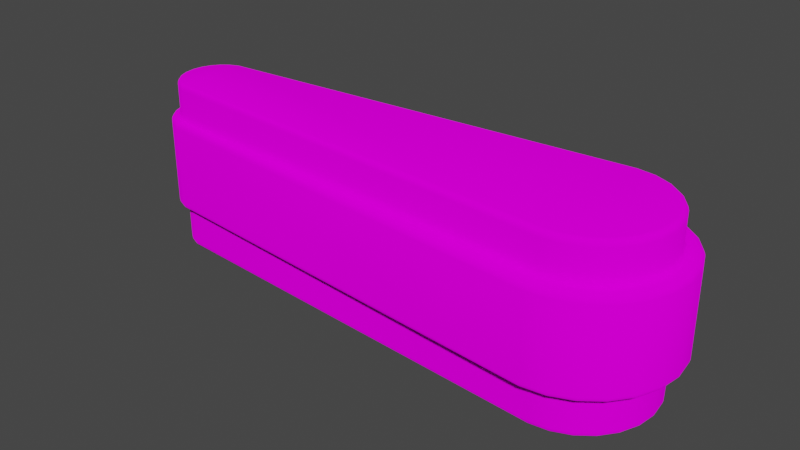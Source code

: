 # Source: RightFlipper.blend  (saved by Blender 2.82.7; exported with 4.5.12 LTS)
import bpy
from mathutils import Matrix  # noqa: F401  (used for matrix-valued properties, if any)

bpy.ops.wm.read_factory_settings(use_empty=True)
scene = bpy.context.scene
scene.name = 'Scene'

# ---- collections
col_collection = bpy.data.collections.new('Collection'); scene.collection.children.link(col_collection)

# ---- images (referenced by path relative to the original .blend; pixels are not part of the script)
import os
ASSET_DIR = os.environ.get("B2B_ASSET_DIR", "")  # directory of the original .blend (textures are referenced by path, not embedded)
HERE = os.path.dirname(os.path.abspath(__file__))  # packed textures are extracted next to this script under _unpacked/

def load_image(name, relpath, width, height, colorspace="sRGB"):
    """Load a texture the original file referenced (path relative to the .blend, or extracted next to this script)."""
    p = next((c for c in (os.path.join(HERE, relpath), os.path.join(ASSET_DIR, relpath)) if relpath and os.path.exists(c)), "")
    if p:
        img = bpy.data.images.load(p, check_existing=True)
        img.name = name
    else:  # same state as the original file: an image datablock whose file is absent (Cycles renders it pink)
        img = bpy.data.images.new(name, width, height)
        img.source = "FILE"
        img.filepath = "//" + (relpath or name)
    img.colorspace_settings.name = colorspace
    return img
img_starwarspinball_png = load_image('StarWarsPinball.png', 'StarWarsPinball.png', 1024, 1024, 'sRGB')

# ---- materials (node trees are filled in below, after node groups)
mat_material_001 = bpy.data.materials.new('Material.001')
mat_material_001.use_transparent_shadow = False

# ---- material node trees
mat_material_001.use_nodes = True; mat_material_001.node_tree.nodes.clear()
_N = mat_material_001.node_tree.nodes; _L = mat_material_001.node_tree.links
n0 = _N.new('ShaderNodeOutputMaterial'); n0.name = 'Material Output'; n0.location = (300, 300)
n1 = _N.new('ShaderNodeBsdfDiffuse'); n1.name = 'Diffuse BSDF'; n1.location = (115, 298)
n1.inputs[1].default_value = 0.5
n2 = _N.new('ShaderNodeTexImage'); n2.name = 'Image Texture'; n2.location = (-176, 328)
n2.image = img_starwarspinball_png
n3 = _N.new('ShaderNodeTexCoord'); n3.name = 'Texture Coordinate'; n3.location = (-395, 329)
_L.new(n1.outputs[0], n0.inputs[0])
_L.new(n2.outputs[0], n1.inputs[0])
_L.new(n3.outputs[2], n2.inputs[0])
n0.is_active_output = True

# ---- world
world_world = bpy.data.worlds.new('World'); scene.world = world_world
world_world.use_nodes = True; world_world.node_tree.nodes.clear()
_N = world_world.node_tree.nodes; _L = world_world.node_tree.links
n0 = _N.new('ShaderNodeOutputWorld'); n0.name = 'World Output'; n0.location = (300, 300)
n1 = _N.new('ShaderNodeBackground'); n1.name = 'Background'; n1.location = (10, 300)
n1.inputs[0].default_value = (0.05088, 0.05088, 0.05088, 1.0)
_L.new(n1.outputs[0], n0.inputs[0])
n0.is_active_output = True
world_world.color = (0.05088, 0.05088, 0.05088)
world_world.use_sun_shadow = False
world_world.sun_shadow_jitter_overblur = 0.0

# ---- meshes
me_cylinder_004 = bpy.data.meshes.new('Cylinder.004')
me_cylinder_004.from_pydata([(3.71e-09, 0.1308, -0.07113), (0.0, 0.1423, -0.05975), (1.855e-09, 0.1365, -0.06961), (4.968e-10, 0.1407, -0.06544), (0.0, 0.1423, 0.004219), (-1.095e-08, 0.1537, 0.0156), (-1.474e-09, 0.1438, 0.009909), (-5.482e-09, 0.148, 0.01407), (0.03385, 0.1263, -0.07113), (0.03682, 0.1374, -0.05975), (0.03533, 0.1319, -0.06961), (0.03642, 0.1359, -0.06544), (0.03979, 0.1485, 0.0156), (0.03682, 0.1374, 0.004219), (0.03831, 0.143, 0.01407), (0.03722, 0.1389, 0.009909), (0.06539, 0.1133, -0.07113), (0.07113, 0.1232, -0.05975), (0.06826, 0.1182, -0.06961), (0.07036, 0.1219, -0.06544), (0.07687, 0.1331, 0.0156), (0.07113, 0.1232, 0.004219), (0.074, 0.1282, 0.01407), (0.0719, 0.1245, 0.009909), (0.09248, 0.09248, -0.07113), (0.1006, 0.1006, -0.05975), (0.09654, 0.09654, -0.06961), (0.09951, 0.09951, -0.06544), (0.1087, 0.1087, 0.0156), (0.1006, 0.1006, 0.004219), (0.1047, 0.1047, 0.01407), (0.1017, 0.1017, 0.009909), (0.1133, 0.06539, -0.07113), (0.1232, 0.07113, -0.05975), (0.1182, 0.06826, -0.06961), (0.1219, 0.07036, -0.06544), (0.1331, 0.07687, 0.0156), (0.1232, 0.07113, 0.004219), (0.1282, 0.074, 0.01407), (0.1245, 0.0719, 0.009909), (0.1263, 0.03385, -0.07113), (0.1374, 0.03682, -0.05975), (0.1319, 0.03533, -0.06961), (0.1359, 0.03642, -0.06544), (0.1485, 0.03979, 0.0156), (0.1374, 0.03682, 0.004219), (0.143, 0.03831, 0.01407), (0.1389, 0.03722, 0.009909), (0.1308, 8.479e-09, -0.07113), (0.1423, 1.074e-08, -0.05975), (0.1365, 9.606e-09, -0.06961), (0.1407, 1.043e-08, -0.06544), (0.1537, -3.218e-08, 0.0156), (0.1423, 1.074e-08, 0.004219), (0.148, -1.072e-08, 0.01407), (0.1438, 4.993e-09, 0.009909), (0.1263, -0.03385, -0.07113), (0.1374, -0.03682, -0.05975), (0.1319, -0.03533, -0.06961), (0.1359, -0.03642, -0.06544), (0.1485, -0.03979, 0.0156), (0.1374, -0.03682, 0.004219), (0.143, -0.03831, 0.01407), (0.1389, -0.03722, 0.009909), (0.1133, -0.06539, -0.07113), (0.1232, -0.07113, -0.05975), (0.1182, -0.06826, -0.06961), (0.1219, -0.07036, -0.06544), (0.1331, -0.07687, 0.0156), (0.1232, -0.07113, 0.004219), (0.1282, -0.074, 0.01407), (0.1245, -0.0719, 0.009909), (0.09248, -0.09248, -0.07113), (0.1006, -0.1006, -0.05975), (0.09654, -0.09654, -0.06961), (0.09951, -0.09951, -0.06544), (0.1087, -0.1087, 0.0156), (0.1006, -0.1006, 0.004219), (0.1047, -0.1047, 0.01407), (0.1017, -0.1017, 0.009909), (0.06539, -0.1133, -0.07113), (0.07113, -0.1232, -0.05975), (0.06826, -0.1182, -0.06961), (0.07036, -0.1219, -0.06544), (0.07687, -0.1331, 0.0156), (0.07113, -0.1232, 0.004219), (0.074, -0.1282, 0.01407), (0.0719, -0.1245, 0.009909), (0.03385, -0.1263, -0.07113), (0.03682, -0.1374, -0.05975), (0.03533, -0.1319, -0.06961), (0.03642, -0.1359, -0.06544), (0.03979, -0.1485, 0.0156), (0.03682, -0.1374, 0.004219), (0.03831, -0.143, 0.01407), (0.03722, -0.1389, 0.009909), (4.756e-08, -0.1308, -0.07113), (5.54e-08, -0.1423, -0.05975), (5.146e-08, -0.1365, -0.06961), (5.434e-08, -0.1407, -0.06544), (4.892e-08, -0.1537, 0.0156), (5.54e-08, -0.1423, 0.004219), (5.215e-08, -0.148, 0.01407), (5.452e-08, -0.1438, 0.009909), (-0.8421, -0.06916, -0.07113), (-0.8438, -0.07523, -0.05975), (-0.843, -0.0722, -0.06961), (-0.8436, -0.07442, -0.06544), (-0.8454, -0.0813, 0.0156), (-0.8438, -0.07523, 0.004219), (-0.8446, -0.07827, 0.01407), (-0.844, -0.07605, 0.009909), (-0.8594, -0.06201, -0.07113), (-0.8626, -0.06745, -0.05975), (-0.861, -0.06473, -0.06961), (-0.8621, -0.06672, -0.06544), (-0.8657, -0.0729, 0.0156), (-0.8626, -0.06745, 0.004219), (-0.8641, -0.07017, 0.01407), (-0.863, -0.06818, 0.009909), (-0.8742, -0.05063, -0.07113), (-0.8787, -0.05508, -0.05975), (-0.8765, -0.05285, -0.06961), (-0.8781, -0.05448, -0.06544), (-0.8831, -0.05952, 0.0156), (-0.8787, -0.05508, 0.004219), (-0.8809, -0.0573, 0.01407), (-0.8793, -0.05567, 0.009909), (-0.8856, -0.0358, -0.07113), (-0.8911, -0.03894, -0.05975), (-0.8883, -0.03737, -0.06961), (-0.8903, -0.03852, -0.06544), (-0.8965, -0.04209, 0.0156), (-0.8911, -0.03894, 0.004219), (-0.8938, -0.04052, 0.01407), (-0.8918, -0.03936, 0.009909), (-0.8928, -0.01853, -0.07113), (-0.8988, -0.02016, -0.05975), (-0.8958, -0.01935, -0.06961), (-0.898, -0.01994, -0.06544), (-0.9049, -0.02179, 0.0156), (-0.8988, -0.02016, 0.004219), (-0.9019, -0.02097, 0.01407), (-0.8997, -0.02038, 0.009909), (-0.8952, 2.152e-07, -0.07113), (-0.9015, 2.094e-07, -0.05975), (-0.8984, 2.123e-07, -0.06961), (-0.9007, 2.101e-07, -0.06544), (-0.9078, 1.825e-07, 0.0156), (-0.9015, 2.094e-07, 0.004219), (-0.9046, 1.959e-07, 0.01407), (-0.9023, 2.057e-07, 0.009909), (-0.8928, 0.01853, -0.07113), (-0.8988, 0.02016, -0.05975), (-0.8958, 0.01935, -0.06961), (-0.898, 0.01994, -0.06544), (-0.9049, 0.02179, 0.0156), (-0.8988, 0.02016, 0.004219), (-0.9019, 0.02097, 0.01407), (-0.8997, 0.02038, 0.009909), (-0.8856, 0.0358, -0.07113), (-0.8911, 0.03894, -0.05975), (-0.8883, 0.03737, -0.06961), (-0.8903, 0.03852, -0.06544), (-0.8965, 0.04209, 0.0156), (-0.8911, 0.03894, 0.004219), (-0.8938, 0.04052, 0.01407), (-0.8918, 0.03937, 0.009909), (-0.8742, 0.05063, -0.07113), (-0.8787, 0.05508, -0.05975), (-0.8765, 0.05285, -0.06961), (-0.8781, 0.05448, -0.06544), (-0.8831, 0.05952, 0.0156), (-0.8787, 0.05508, 0.004219), (-0.8809, 0.0573, 0.01407), (-0.8793, 0.05567, 0.009909), (-0.8594, 0.06201, -0.07113), (-0.8626, 0.06745, -0.05975), (-0.861, 0.06473, -0.06961), (-0.8621, 0.06672, -0.06544), (-0.8657, 0.0729, 0.0156), (-0.8626, 0.06745, 0.004219), (-0.8641, 0.07017, 0.01407), (-0.863, 0.06818, 0.009909), (-0.8421, 0.06916, -0.07113), (-0.8438, 0.07523, -0.05975), (-0.843, 0.0722, -0.06961), (-0.8436, 0.07442, -0.06544), (-0.8454, 0.08131, 0.0156), (-0.8438, 0.07523, 0.004219), (-0.8446, 0.07827, 0.01407), (-0.844, 0.07605, 0.009909), (0.03682, 0.1374, 0.2075), (0.03979, 0.1485, 0.1962), (0.03722, 0.1389, 0.2018), (0.03831, 0.143, 0.1977), (-1.289e-08, 0.1537, 0.1962), (-1.199e-09, 0.1423, 0.2075), (-7.254e-09, 0.148, 0.1977), (-2.981e-09, 0.1438, 0.2018), (0.07113, 0.1232, 0.2075), (0.07687, 0.1331, 0.1962), (0.0719, 0.1245, 0.2018), (0.074, 0.1282, 0.1977), (0.1006, 0.1006, 0.2075), (0.1087, 0.1087, 0.1962), (0.1017, 0.1017, 0.2018), (0.1047, 0.1047, 0.1977), (0.1232, 0.07113, 0.2075), (0.1331, 0.07687, 0.1962), (0.1245, 0.0719, 0.2018), (0.1282, 0.074, 0.1977), (0.1374, 0.03682, 0.2075), (0.1485, 0.03979, 0.1962), (0.1389, 0.03722, 0.2018), (0.143, 0.03831, 0.1977), (0.1423, 1.074e-08, 0.2075), (0.1537, -3.218e-08, 0.1962), (0.1438, 4.993e-09, 0.2018), (0.148, -1.072e-08, 0.1977), (0.1374, -0.03682, 0.2075), (0.1485, -0.03979, 0.1962), (0.1389, -0.03722, 0.2018), (0.143, -0.03831, 0.1977), (0.1232, -0.07113, 0.2075), (0.1331, -0.07687, 0.1962), (0.1245, -0.0719, 0.2018), (0.1282, -0.074, 0.1977), (0.1006, -0.1006, 0.2075), (0.1087, -0.1087, 0.1962), (0.1017, -0.1017, 0.2018), (0.1047, -0.1047, 0.1977), (0.07113, -0.1232, 0.2075), (0.07687, -0.1331, 0.1962), (0.0719, -0.1245, 0.2018), (0.074, -0.1282, 0.1977), (0.03682, -0.1374, 0.2075), (0.03979, -0.1485, 0.1962), (0.03722, -0.1389, 0.2018), (0.03831, -0.143, 0.1977), (5.42e-08, -0.1423, 0.2075), (4.698e-08, -0.1537, 0.1962), (5.301e-08, -0.1438, 0.2018), (5.038e-08, -0.148, 0.1977), (-0.8438, -0.07523, 0.2075), (-0.8454, -0.0813, 0.1962), (-0.844, -0.07605, 0.2018), (-0.8446, -0.07827, 0.1977), (-0.8626, -0.06745, 0.2075), (-0.8657, -0.0729, 0.1962), (-0.863, -0.06818, 0.2018), (-0.8641, -0.07017, 0.1977), (-0.8787, -0.05508, 0.2075), (-0.8831, -0.05952, 0.1962), (-0.8793, -0.05567, 0.2018), (-0.8809, -0.0573, 0.1977), (-0.8911, -0.03894, 0.2075), (-0.8965, -0.04209, 0.1962), (-0.8918, -0.03936, 0.2018), (-0.8938, -0.04052, 0.1977), (-0.8988, -0.02016, 0.2075), (-0.9049, -0.02179, 0.1962), (-0.8997, -0.02038, 0.2018), (-0.9019, -0.02097, 0.1977), (-0.9015, 2.094e-07, 0.2075), (-0.9078, 1.825e-07, 0.1962), (-0.9023, 2.057e-07, 0.2018), (-0.9046, 1.959e-07, 0.1977), (-0.8988, 0.02016, 0.2075), (-0.9049, 0.02179, 0.1962), (-0.8997, 0.02038, 0.2018), (-0.9019, 0.02097, 0.1977), (-0.8911, 0.03894, 0.2075), (-0.8965, 0.04209, 0.1962), (-0.8918, 0.03937, 0.2018), (-0.8938, 0.04052, 0.1977), (-0.8787, 0.05508, 0.2075), (-0.8831, 0.05952, 0.1962), (-0.8793, 0.05567, 0.2018), (-0.8809, 0.0573, 0.1977), (-0.8626, 0.06745, 0.2075), (-0.8657, 0.0729, 0.1962), (-0.863, 0.06818, 0.2018), (-0.8641, 0.07017, 0.1977), (-0.8438, 0.07523, 0.2075), (-0.8454, 0.08131, 0.1962), (-0.844, 0.07605, 0.2018), (-0.8446, 0.07827, 0.1977), (0.03385, 0.1263, 0.2692), (0.03682, 0.1374, 0.2578), (0.03533, 0.1319, 0.2677), (0.03642, 0.1359, 0.2635), (1.454e-09, 0.1423, 0.2578), (6.227e-09, 0.1308, 0.2692), (2.319e-09, 0.1407, 0.2635), (4.058e-09, 0.1365, 0.2677), (0.06539, 0.1133, 0.2692), (0.07113, 0.1232, 0.2578), (0.06826, 0.1182, 0.2677), (0.07036, 0.1219, 0.2635), (0.09248, 0.09248, 0.2692), (0.1006, 0.1006, 0.2578), (0.09654, 0.09654, 0.2677), (0.09951, 0.09951, 0.2635), (0.1133, 0.06539, 0.2692), (0.1232, 0.07113, 0.2578), (0.1182, 0.06826, 0.2677), (0.1219, 0.07036, 0.2635), (0.1263, 0.03385, 0.2692), (0.1374, 0.03682, 0.2578), (0.1319, 0.03533, 0.2677), (0.1359, 0.03642, 0.2635), (0.1308, 7.817e-09, 0.2692), (0.1423, 1.074e-08, 0.2578), (0.1365, 9.291e-09, 0.2677), (0.1407, 1.036e-08, 0.2635), (0.1263, -0.03385, 0.2692), (0.1374, -0.03682, 0.2578), (0.1319, -0.03533, 0.2677), (0.1359, -0.03642, 0.2635), (0.1133, -0.06539, 0.2692), (0.1232, -0.07113, 0.2578), (0.1182, -0.06826, 0.2677), (0.1219, -0.07036, 0.2635), (0.09248, -0.09248, 0.2692), (0.1006, -0.1006, 0.2578), (0.09654, -0.09654, 0.2677), (0.09951, -0.09951, 0.2635), (0.06539, -0.1133, 0.2692), (0.07113, -0.1232, 0.2578), (0.06826, -0.1182, 0.2677), (0.07036, -0.1219, 0.2635), (0.03385, -0.1263, 0.2692), (0.03682, -0.1374, 0.2578), (0.03533, -0.1319, 0.2677), (0.03642, -0.1359, 0.2635), (4.955e-08, -0.1308, 0.2692), (5.685e-08, -0.1423, 0.2578), (5.343e-08, -0.1365, 0.2677), (5.611e-08, -0.1407, 0.2635), (-0.8421, -0.06916, 0.2692), (-0.8438, -0.07523, 0.2578), (-0.843, -0.0722, 0.2677), (-0.8436, -0.07442, 0.2635), (-0.8594, -0.06201, 0.2692), (-0.8626, -0.06745, 0.2578), (-0.861, -0.06473, 0.2677), (-0.8621, -0.06672, 0.2635), (-0.8742, -0.05063, 0.2692), (-0.8787, -0.05508, 0.2578), (-0.8765, -0.05285, 0.2677), (-0.8781, -0.05448, 0.2635), (-0.8856, -0.0358, 0.2692), (-0.8911, -0.03894, 0.2578), (-0.8883, -0.03737, 0.2677), (-0.8903, -0.03852, 0.2635), (-0.8928, -0.01853, 0.2692), (-0.8988, -0.02016, 0.2578), (-0.8958, -0.01935, 0.2677), (-0.898, -0.01994, 0.2635), (-0.8952, 2.151e-07, 0.2692), (-0.9015, 2.094e-07, 0.2578), (-0.8984, 2.122e-07, 0.2677), (-0.9007, 2.101e-07, 0.2635), (-0.8928, 0.01853, 0.2692), (-0.8988, 0.02016, 0.2578), (-0.8958, 0.01935, 0.2677), (-0.898, 0.01994, 0.2635), (-0.8856, 0.0358, 0.2692), (-0.8911, 0.03894, 0.2578), (-0.8883, 0.03737, 0.2677), (-0.8903, 0.03852, 0.2635), (-0.8742, 0.05063, 0.2692), (-0.8787, 0.05508, 0.2578), (-0.8765, 0.05285, 0.2677), (-0.8781, 0.05448, 0.2635), (-0.8594, 0.06201, 0.2692), (-0.8626, 0.06745, 0.2578), (-0.861, 0.06473, 0.2677), (-0.8621, 0.06672, 0.2635), (-0.8421, 0.06916, 0.2692), (-0.8438, 0.07523, 0.2578), (-0.843, 0.0722, 0.2677), (-0.8436, 0.07442, 0.2635), (0.04517, 0.1686, 0.02698), (0.0422, 0.1575, 0.0156), (0.04477, 0.1671, 0.02129), (0.04368, 0.163, 0.01712), (-1.982e-08, 0.163, 0.0156), (-3.09e-08, 0.1745, 0.02698), (-2.53e-08, 0.1688, 0.01712), (-2.936e-08, 0.173, 0.02129), (0.08726, 0.1511, 0.02698), (0.08152, 0.1412, 0.0156), (0.08649, 0.1498, 0.02129), (0.08439, 0.1462, 0.01712), (0.1234, 0.1234, 0.02698), (0.1153, 0.1153, 0.0156), (0.1223, 0.1223, 0.02129), (0.1193, 0.1193, 0.01712), (0.1511, 0.08726, 0.02698), (0.1412, 0.08152, 0.0156), (0.1498, 0.08649, 0.02129), (0.1462, 0.08439, 0.01712), (0.1686, 0.04517, 0.02698), (0.1575, 0.0422, 0.0156), (0.1671, 0.04477, 0.02129), (0.163, 0.04368, 0.01712), (0.1745, -1.099e-07, 0.02698), (0.163, -6.695e-08, 0.0156), (0.173, -1.041e-07, 0.02129), (0.1688, -8.841e-08, 0.01712), (0.1686, -0.04517, 0.02698), (0.1575, -0.0422, 0.0156), (0.1671, -0.04477, 0.02129), (0.163, -0.04368, 0.01712), (0.1511, -0.08726, 0.02698), (0.1412, -0.08152, 0.0156), (0.1498, -0.08649, 0.02129), (0.1462, -0.08439, 0.01712), (0.1234, -0.1234, 0.02698), (0.1153, -0.1153, 0.0156), (0.1223, -0.1223, 0.02129), (0.1193, -0.1193, 0.01712), (0.08726, -0.1511, 0.02698), (0.08152, -0.1412, 0.0156), (0.08649, -0.1498, 0.02129), (0.08439, -0.1462, 0.01712), (0.04517, -0.1686, 0.02698), (0.0422, -0.1575, 0.0156), (0.04477, -0.1671, 0.02129), (0.04368, -0.163, 0.01712), (3.706e-08, -0.1745, 0.02698), (4.367e-08, -0.163, 0.0156), (3.801e-08, -0.173, 0.02129), (4.043e-08, -0.1688, 0.01712), (-0.8483, -0.09229, 0.02698), (-0.8467, -0.08622, 0.0156), (-0.8481, -0.09148, 0.02129), (-0.8475, -0.08926, 0.01712), (-0.8714, -0.08275, 0.02698), (-0.8682, -0.07731, 0.0156), (-0.871, -0.08202, 0.02129), (-0.8698, -0.08003, 0.01712), (-0.8912, -0.06756, 0.02698), (-0.8867, -0.06312, 0.0156), (-0.8906, -0.06697, 0.02129), (-0.889, -0.06534, 0.01712), (-0.9064, -0.04777, 0.02698), (-0.9009, -0.04463, 0.0156), (-0.9056, -0.04735, 0.02129), (-0.9036, -0.0462, 0.01712), (-0.9159, -0.02473, 0.02698), (-0.9098, -0.0231, 0.0156), (-0.9151, -0.02451, 0.02129), (-0.9129, -0.02392, 0.01712), (-0.9192, 1.338e-07, 0.02698), (-0.9129, 1.607e-07, 0.0156), (-0.9183, 1.374e-07, 0.02129), (-0.916, 1.472e-07, 0.01712), (-0.9159, 0.02473, 0.02698), (-0.9098, 0.0231, 0.0156), (-0.9151, 0.02451, 0.02129), (-0.9129, 0.02392, 0.01712), (-0.9064, 0.04777, 0.02698), (-0.9009, 0.04463, 0.0156), (-0.9056, 0.04735, 0.02129), (-0.9036, 0.0462, 0.01712), (-0.8912, 0.06756, 0.02698), (-0.8867, 0.06312, 0.0156), (-0.8906, 0.06697, 0.02129), (-0.889, 0.06534, 0.01712), (-0.8714, 0.08275, 0.02698), (-0.8682, 0.07731, 0.0156), (-0.871, 0.08202, 0.02129), (-0.8698, 0.08003, 0.01712), (-0.8483, 0.09229, 0.02698), (-0.8467, 0.08622, 0.0156), (-0.8481, 0.09148, 0.02129), (-0.8475, 0.08926, 0.01712), (0.0422, 0.1575, 0.1962), (0.04517, 0.1686, 0.1848), (0.04368, 0.163, 0.1946), (0.04477, 0.1671, 0.1905), (-3.283e-08, 0.1745, 0.1848), (-2.188e-08, 0.163, 0.1962), (-3.141e-08, 0.173, 0.1905), (-2.74e-08, 0.1688, 0.1946), (0.08152, 0.1412, 0.1962), (0.08726, 0.1511, 0.1848), (0.08439, 0.1462, 0.1946), (0.08649, 0.1498, 0.1905), (0.1153, 0.1153, 0.1962), (0.1234, 0.1234, 0.1848), (0.1193, 0.1193, 0.1946), (0.1223, 0.1223, 0.1905), (0.1412, 0.08152, 0.1962), (0.1511, 0.08726, 0.1848), (0.1462, 0.08439, 0.1946), (0.1498, 0.08649, 0.1905), (0.1575, 0.0422, 0.1962), (0.1686, 0.04517, 0.1848), (0.163, 0.04368, 0.1946), (0.1671, 0.04477, 0.1905), (0.163, -6.695e-08, 0.1962), (0.1745, -1.099e-07, 0.1848), (0.1688, -8.841e-08, 0.1946), (0.173, -1.041e-07, 0.1905), (0.1575, -0.0422, 0.1962), (0.1686, -0.04517, 0.1848), (0.163, -0.04368, 0.1946), (0.1671, -0.04477, 0.1905), (0.1412, -0.08152, 0.1962), (0.1511, -0.08726, 0.1848), (0.1462, -0.08439, 0.1946), (0.1498, -0.08649, 0.1905), (0.1153, -0.1153, 0.1962), (0.1234, -0.1234, 0.1848), (0.1193, -0.1193, 0.1946), (0.1223, -0.1223, 0.1905), (0.08152, -0.1412, 0.1962), (0.08726, -0.1511, 0.1848), (0.08439, -0.1462, 0.1946), (0.08649, -0.1498, 0.1905), (0.0422, -0.1575, 0.1962), (0.04517, -0.1686, 0.1848), (0.04368, -0.163, 0.1946), (0.04477, -0.1671, 0.1905), (4.161e-08, -0.163, 0.1962), (3.513e-08, -0.1745, 0.1848), (3.832e-08, -0.1688, 0.1946), (3.595e-08, -0.173, 0.1905), (-0.8467, -0.08622, 0.1962), (-0.8483, -0.09229, 0.1848), (-0.8475, -0.08926, 0.1946), (-0.8481, -0.09148, 0.1905), (-0.8682, -0.07731, 0.1962), (-0.8714, -0.08275, 0.1848), (-0.8698, -0.08003, 0.1946), (-0.871, -0.08202, 0.1905), (-0.8867, -0.06312, 0.1962), (-0.8912, -0.06756, 0.1848), (-0.889, -0.06534, 0.1946), (-0.8906, -0.06697, 0.1905), (-0.9009, -0.04463, 0.1962), (-0.9064, -0.04777, 0.1848), (-0.9036, -0.0462, 0.1946), (-0.9056, -0.04735, 0.1905), (-0.9098, -0.0231, 0.1962), (-0.9159, -0.02473, 0.1848), (-0.9129, -0.02392, 0.1946), (-0.9151, -0.02451, 0.1905), (-0.9129, 1.607e-07, 0.1962), (-0.9192, 1.338e-07, 0.1848), (-0.916, 1.472e-07, 0.1946), (-0.9183, 1.374e-07, 0.1905), (-0.9098, 0.0231, 0.1962), (-0.9159, 0.02473, 0.1848), (-0.9129, 0.02392, 0.1946), (-0.9151, 0.02451, 0.1905), (-0.9009, 0.04463, 0.1962), (-0.9064, 0.04777, 0.1848), (-0.9036, 0.0462, 0.1946), (-0.9056, 0.04735, 0.1905), (-0.8867, 0.06312, 0.1962), (-0.8912, 0.06756, 0.1848), (-0.889, 0.06534, 0.1946), (-0.8906, 0.06697, 0.1905), (-0.8682, 0.07731, 0.1962), (-0.8714, 0.08275, 0.1848), (-0.8698, 0.08003, 0.1946), (-0.871, 0.08202, 0.1905), (-0.8467, 0.08622, 0.1962), (-0.8483, 0.09229, 0.1848), (-0.8475, 0.08926, 0.1946), (-0.8481, 0.09148, 0.1905)], [], [(189, 1, 185), (12, 393, 20), (28, 393, 397), (36, 397, 401), (44, 401, 405), (52, 405, 409), (60, 409, 413), (68, 413, 417), (76, 417, 421), (84, 421, 425), (92, 425, 429), (100, 429, 433), (108, 433, 437), (116, 437, 441), (124, 441, 445), (124, 449, 132), (132, 453, 140), (140, 457, 148), (148, 461, 156), (156, 465, 164), (164, 469, 172), (172, 473, 180), (85, 89, 81), (180, 477, 188), (5, 385, 12), (4, 9, 1), (212, 313, 216), (241, 524, 237), (205, 488, 201), (188, 388, 5), (193, 485, 196), (117, 121, 113), (45, 49, 41), (232, 333, 236), (328, 312, 296), (228, 329, 232), (149, 153, 145), (77, 81, 73), (280, 381, 284), (224, 325, 228), (276, 377, 280), (181, 185, 177), (109, 113, 105), (37, 41, 33), (220, 321, 224), (272, 373, 276), (216, 317, 220), (141, 145, 137), (69, 73, 65), (268, 369, 272), (389, 481, 384), (269, 560, 556), (249, 532, 245), (217, 500, 213), (273, 564, 560), (253, 536, 249), (221, 504, 217), (277, 568, 564), (253, 544, 540), (225, 508, 221), (281, 572, 568), (201, 480, 193), (257, 548, 544), (229, 512, 225), (285, 485, 572), (284, 292, 197), (261, 552, 548), (233, 516, 229), (209, 492, 205), (264, 365, 268), (237, 520, 233), (213, 496, 209), (265, 556, 552), (245, 528, 241), (408, 509, 412), (428, 529, 432), (448, 549, 452), (468, 569, 472), (400, 501, 404), (420, 521, 424), (440, 541, 444), (460, 561, 464), (392, 493, 396), (476, 484, 389), (412, 513, 416), (432, 533, 436), (452, 553, 456), (472, 573, 476), (404, 505, 408), (424, 525, 428), (444, 545, 448), (464, 565, 468), (396, 497, 400), (416, 517, 420), (384, 489, 392), (436, 537, 440), (456, 557, 460), (157, 161, 153), (236, 337, 240), (240, 341, 244), (53, 57, 49), (125, 129, 121), (13, 17, 9), (244, 345, 248), (197, 289, 192), (21, 25, 17), (93, 97, 89), (165, 169, 161), (248, 349, 252), (192, 297, 200), (252, 353, 256), (61, 65, 57), (133, 137, 129), (200, 301, 204), (256, 357, 260), (204, 305, 208), (29, 33, 25), (101, 105, 97), (173, 177, 169), (260, 361, 264), (208, 309, 212), (9, 3, 1), (11, 2, 3), (10, 0, 2), (4, 15, 13), (6, 14, 15), (14, 5, 12), (9, 19, 11), (19, 10, 11), (18, 8, 10), (13, 23, 21), (23, 14, 22), (14, 20, 22), (25, 19, 17), (19, 26, 18), (26, 16, 18), (29, 23, 31), (31, 22, 30), (30, 20, 28), (25, 35, 27), (35, 26, 27), (26, 32, 24), (37, 31, 39), (39, 30, 38), (38, 28, 36), (41, 35, 33), (35, 42, 34), (42, 32, 34), (37, 47, 45), (47, 38, 46), (46, 36, 44), (49, 43, 41), (51, 42, 43), (42, 48, 40), (53, 47, 55), (55, 46, 54), (54, 44, 52), (57, 51, 49), (59, 50, 51), (58, 48, 50), (53, 63, 61), (63, 54, 62), (62, 52, 60), (57, 67, 59), (67, 58, 59), (58, 64, 56), (69, 63, 71), (71, 62, 70), (70, 60, 68), (65, 75, 67), (75, 66, 67), (74, 64, 66), (77, 71, 79), (79, 70, 78), (78, 68, 76), (73, 83, 75), (83, 74, 75), (82, 72, 74), (85, 79, 87), (87, 78, 86), (86, 76, 84), (89, 83, 81), (91, 82, 83), (82, 88, 80), (93, 87, 95), (95, 86, 94), (94, 84, 92), (97, 91, 89), (99, 90, 91), (98, 88, 90), (101, 95, 103), (103, 94, 102), (102, 92, 100), (97, 107, 99), (99, 106, 98), (98, 104, 96), (109, 103, 111), (111, 102, 110), (110, 100, 108), (105, 115, 107), (115, 106, 107), (106, 112, 104), (117, 111, 119), (111, 118, 119), (110, 116, 118), (121, 115, 113), (123, 114, 115), (114, 120, 112), (125, 119, 127), (127, 118, 126), (118, 124, 126), (121, 131, 123), (131, 122, 123), (130, 120, 122), (125, 135, 133), (135, 126, 134), (134, 124, 132), (129, 139, 131), (139, 130, 131), (138, 128, 130), (133, 143, 141), (135, 142, 143), (134, 140, 142), (145, 139, 137), (147, 138, 139), (146, 136, 138), (149, 143, 151), (151, 142, 150), (150, 140, 148), (145, 155, 147), (147, 154, 146), (146, 152, 144), (149, 159, 157), (151, 158, 159), (150, 156, 158), (161, 155, 153), (155, 162, 154), (154, 160, 152), (157, 167, 165), (159, 166, 167), (158, 164, 166), (161, 171, 163), (163, 170, 162), (170, 160, 162), (165, 175, 173), (175, 166, 174), (166, 172, 174), (169, 179, 171), (179, 170, 171), (178, 168, 170), (173, 183, 181), (175, 182, 183), (182, 172, 180), (177, 187, 179), (187, 178, 179), (178, 184, 176), (181, 191, 189), (183, 190, 191), (182, 188, 190), (1, 187, 185), (3, 186, 187), (2, 184, 186), (189, 6, 4), (191, 7, 6), (190, 5, 7), (193, 198, 195), (198, 194, 195), (194, 197, 192), (193, 203, 201), (203, 194, 202), (202, 192, 200), (201, 207, 205), (203, 206, 207), (202, 204, 206), (205, 211, 209), (207, 210, 211), (206, 208, 210), (209, 215, 213), (211, 214, 215), (210, 212, 214), (213, 219, 217), (215, 218, 219), (214, 216, 218), (217, 223, 221), (219, 222, 223), (218, 220, 222), (221, 227, 225), (223, 226, 227), (222, 224, 226), (225, 231, 229), (227, 230, 231), (226, 228, 230), (229, 235, 233), (231, 234, 235), (230, 232, 234), (233, 239, 237), (235, 238, 239), (234, 236, 238), (237, 243, 241), (239, 242, 243), (238, 240, 242), (241, 247, 245), (243, 246, 247), (242, 244, 246), (249, 247, 251), (247, 250, 251), (246, 248, 250), (253, 251, 255), (255, 250, 254), (254, 248, 252), (257, 255, 259), (255, 258, 259), (258, 252, 256), (261, 259, 263), (259, 262, 263), (262, 256, 260), (261, 267, 265), (263, 266, 267), (262, 264, 266), (269, 267, 271), (271, 266, 270), (270, 264, 268), (273, 271, 275), (275, 270, 274), (270, 272, 274), (277, 275, 279), (275, 278, 279), (274, 276, 278), (277, 283, 281), (283, 278, 282), (278, 280, 282), (281, 287, 285), (283, 286, 287), (286, 280, 284), (196, 287, 198), (198, 286, 199), (199, 284, 197), (292, 291, 289), (291, 295, 290), (290, 293, 288), (289, 299, 297), (291, 298, 299), (298, 288, 296), (301, 299, 303), (299, 302, 303), (298, 300, 302), (301, 307, 305), (307, 302, 306), (306, 300, 304), (305, 311, 309), (307, 310, 311), (310, 304, 308), (313, 311, 315), (311, 314, 315), (310, 312, 314), (313, 319, 317), (315, 318, 319), (314, 316, 318), (317, 323, 321), (319, 322, 323), (322, 316, 320), (321, 327, 325), (327, 322, 326), (326, 320, 324), (325, 331, 329), (331, 326, 330), (330, 324, 328), (333, 331, 335), (331, 334, 335), (330, 332, 334), (333, 339, 337), (335, 338, 339), (338, 332, 336), (337, 343, 341), (339, 342, 343), (338, 340, 342), (341, 347, 345), (343, 346, 347), (342, 344, 346), (349, 347, 351), (347, 350, 351), (346, 348, 350), (349, 355, 353), (355, 350, 354), (354, 348, 352), (353, 359, 357), (359, 354, 358), (354, 356, 358), (361, 359, 363), (363, 358, 362), (362, 356, 360), (361, 367, 365), (363, 366, 367), (362, 364, 366), (369, 367, 371), (367, 370, 371), (366, 368, 370), (369, 375, 373), (371, 374, 375), (374, 368, 372), (373, 379, 377), (375, 378, 379), (378, 372, 376), (377, 383, 381), (383, 378, 382), (378, 380, 382), (292, 383, 294), (294, 382, 295), (295, 380, 293), (385, 390, 387), (390, 386, 387), (391, 384, 386), (393, 387, 395), (387, 394, 395), (386, 392, 394), (397, 395, 399), (399, 394, 398), (398, 392, 396), (401, 399, 403), (403, 398, 402), (402, 396, 400), (405, 403, 407), (407, 402, 406), (402, 404, 406), (409, 407, 411), (411, 406, 410), (410, 404, 408), (413, 411, 415), (415, 410, 414), (414, 408, 412), (417, 415, 419), (419, 414, 418), (414, 416, 418), (421, 419, 423), (423, 418, 422), (422, 416, 420), (425, 423, 427), (423, 426, 427), (426, 420, 424), (429, 427, 431), (431, 426, 430), (426, 428, 430), (429, 435, 433), (435, 430, 434), (430, 432, 434), (437, 435, 439), (439, 434, 438), (434, 436, 438), (441, 439, 443), (443, 438, 442), (438, 440, 442), (441, 447, 445), (447, 442, 446), (446, 440, 444), (445, 451, 449), (447, 450, 451), (446, 448, 450), (449, 455, 453), (451, 454, 455), (450, 452, 454), (453, 459, 457), (459, 454, 458), (454, 456, 458), (457, 463, 461), (459, 462, 463), (458, 460, 462), (461, 467, 465), (463, 466, 467), (466, 460, 464), (465, 471, 469), (471, 466, 470), (466, 468, 470), (469, 475, 473), (475, 470, 474), (470, 472, 474), (477, 475, 479), (475, 478, 479), (474, 476, 478), (477, 390, 388), (479, 391, 390), (391, 476, 389), (484, 483, 481), (486, 482, 483), (487, 480, 482), (481, 491, 489), (491, 482, 490), (482, 488, 490), (489, 495, 493), (491, 494, 495), (490, 492, 494), (493, 499, 497), (495, 498, 499), (494, 496, 498), (501, 499, 503), (499, 502, 503), (498, 500, 502), (501, 507, 505), (503, 506, 507), (502, 504, 506), (505, 511, 509), (507, 510, 511), (506, 508, 510), (509, 515, 513), (511, 514, 515), (510, 512, 514), (513, 519, 517), (515, 518, 519), (514, 516, 518), (517, 523, 521), (519, 522, 523), (518, 520, 522), (521, 527, 525), (523, 526, 527), (522, 524, 526), (525, 531, 529), (527, 530, 531), (526, 528, 530), (533, 531, 535), (531, 534, 535), (530, 532, 534), (537, 535, 539), (535, 538, 539), (534, 536, 538), (537, 543, 541), (539, 542, 543), (538, 540, 542), (541, 547, 545), (547, 542, 546), (546, 540, 544), (545, 551, 549), (547, 550, 551), (550, 544, 548), (553, 551, 555), (555, 550, 554), (554, 548, 552), (553, 559, 557), (559, 554, 558), (558, 552, 556), (557, 563, 561), (563, 558, 562), (562, 556, 560), (565, 563, 567), (563, 566, 567), (566, 560, 564), (569, 567, 571), (567, 570, 571), (570, 564, 568), (569, 575, 573), (575, 570, 574), (570, 572, 574), (573, 486, 484), (486, 574, 487), (487, 572, 485), (168, 184, 120), (189, 4, 1), (12, 385, 393), (28, 20, 393), (36, 28, 397), (44, 36, 401), (52, 44, 405), (60, 52, 409), (68, 60, 413), (76, 68, 417), (84, 76, 421), (92, 84, 425), (100, 92, 429), (108, 100, 433), (116, 108, 437), (124, 116, 441), (124, 445, 449), (132, 449, 453), (140, 453, 457), (148, 457, 461), (156, 461, 465), (164, 465, 469), (172, 469, 473), (85, 93, 89), (180, 473, 477), (5, 388, 385), (4, 13, 9), (212, 309, 313), (241, 528, 524), (205, 492, 488), (188, 477, 388), (193, 480, 485), (117, 125, 121), (45, 53, 49), (232, 329, 333), (296, 288, 293), (293, 380, 336), (380, 376, 340), (336, 380, 340), (376, 372, 360), (372, 368, 360), (368, 364, 360), (360, 356, 352), (352, 348, 360), (348, 344, 360), (344, 340, 376), (336, 332, 328), (328, 324, 312), (324, 320, 312), (320, 316, 312), (312, 308, 296), (308, 304, 296), (304, 300, 296), (296, 293, 328), (328, 293, 336), (376, 360, 344), (228, 325, 329), (149, 157, 153), (77, 85, 81), (280, 377, 381), (224, 321, 325), (276, 373, 377), (181, 189, 185), (109, 117, 113), (37, 45, 41), (220, 317, 321), (272, 369, 373), (216, 313, 317), (141, 149, 145), (69, 77, 73), (268, 365, 369), (389, 484, 481), (269, 273, 560), (249, 536, 532), (217, 504, 500), (273, 277, 564), (253, 540, 536), (221, 508, 504), (277, 281, 568), (253, 257, 544), (225, 512, 508), (281, 285, 572), (201, 488, 480), (257, 261, 548), (229, 516, 512), (285, 196, 485), (284, 381, 292), (261, 265, 552), (233, 520, 516), (209, 496, 492), (264, 361, 365), (237, 524, 520), (213, 500, 496), (265, 269, 556), (245, 532, 528), (408, 505, 509), (428, 525, 529), (448, 545, 549), (468, 565, 569), (400, 497, 501), (420, 517, 521), (440, 537, 541), (460, 557, 561), (392, 489, 493), (476, 573, 484), (412, 509, 513), (432, 529, 533), (452, 549, 553), (472, 569, 573), (404, 501, 505), (424, 521, 525), (444, 541, 545), (464, 561, 565), (396, 493, 497), (416, 513, 517), (384, 481, 489), (436, 533, 537), (456, 553, 557), (157, 165, 161), (236, 333, 337), (240, 337, 341), (53, 61, 57), (125, 133, 129), (13, 21, 17), (244, 341, 345), (197, 292, 289), (21, 29, 25), (93, 101, 97), (165, 173, 169), (248, 345, 349), (192, 289, 297), (252, 349, 353), (61, 69, 65), (133, 141, 137), (200, 297, 301), (256, 353, 357), (204, 301, 305), (29, 37, 33), (101, 109, 105), (173, 181, 177), (260, 357, 361), (208, 305, 309), (9, 11, 3), (11, 10, 2), (10, 8, 0), (4, 6, 15), (6, 7, 14), (14, 7, 5), (9, 17, 19), (19, 18, 10), (18, 16, 8), (13, 15, 23), (23, 15, 14), (14, 12, 20), (25, 27, 19), (19, 27, 26), (26, 24, 16), (29, 21, 23), (31, 23, 22), (30, 22, 20), (25, 33, 35), (35, 34, 26), (26, 34, 32), (37, 29, 31), (39, 31, 30), (38, 30, 28), (41, 43, 35), (35, 43, 42), (42, 40, 32), (37, 39, 47), (47, 39, 38), (46, 38, 36), (49, 51, 43), (51, 50, 42), (42, 50, 48), (53, 45, 47), (55, 47, 46), (54, 46, 44), (57, 59, 51), (59, 58, 50), (58, 56, 48), (53, 55, 63), (63, 55, 54), (62, 54, 52), (57, 65, 67), (67, 66, 58), (58, 66, 64), (69, 61, 63), (71, 63, 62), (70, 62, 60), (65, 73, 75), (75, 74, 66), (74, 72, 64), (77, 69, 71), (79, 71, 70), (78, 70, 68), (73, 81, 83), (83, 82, 74), (82, 80, 72), (85, 77, 79), (87, 79, 78), (86, 78, 76), (89, 91, 83), (91, 90, 82), (82, 90, 88), (93, 85, 87), (95, 87, 86), (94, 86, 84), (97, 99, 91), (99, 98, 90), (98, 96, 88), (101, 93, 95), (103, 95, 94), (102, 94, 92), (97, 105, 107), (99, 107, 106), (98, 106, 104), (109, 101, 103), (111, 103, 102), (110, 102, 100), (105, 113, 115), (115, 114, 106), (106, 114, 112), (117, 109, 111), (111, 110, 118), (110, 108, 116), (121, 123, 115), (123, 122, 114), (114, 122, 120), (125, 117, 119), (127, 119, 118), (118, 116, 124), (121, 129, 131), (131, 130, 122), (130, 128, 120), (125, 127, 135), (135, 127, 126), (134, 126, 124), (129, 137, 139), (139, 138, 130), (138, 136, 128), (133, 135, 143), (135, 134, 142), (134, 132, 140), (145, 147, 139), (147, 146, 138), (146, 144, 136), (149, 141, 143), (151, 143, 142), (150, 142, 140), (145, 153, 155), (147, 155, 154), (146, 154, 152), (149, 151, 159), (151, 150, 158), (150, 148, 156), (161, 163, 155), (155, 163, 162), (154, 162, 160), (157, 159, 167), (159, 158, 166), (158, 156, 164), (161, 169, 171), (163, 171, 170), (170, 168, 160), (165, 167, 175), (175, 167, 166), (166, 164, 172), (169, 177, 179), (179, 178, 170), (178, 176, 168), (173, 175, 183), (175, 174, 182), (182, 174, 172), (177, 185, 187), (187, 186, 178), (178, 186, 184), (181, 183, 191), (183, 182, 190), (182, 180, 188), (1, 3, 187), (3, 2, 186), (2, 0, 184), (189, 191, 6), (191, 190, 7), (190, 188, 5), (193, 196, 198), (198, 199, 194), (194, 199, 197), (193, 195, 203), (203, 195, 194), (202, 194, 192), (201, 203, 207), (203, 202, 206), (202, 200, 204), (205, 207, 211), (207, 206, 210), (206, 204, 208), (209, 211, 215), (211, 210, 214), (210, 208, 212), (213, 215, 219), (215, 214, 218), (214, 212, 216), (217, 219, 223), (219, 218, 222), (218, 216, 220), (221, 223, 227), (223, 222, 226), (222, 220, 224), (225, 227, 231), (227, 226, 230), (226, 224, 228), (229, 231, 235), (231, 230, 234), (230, 228, 232), (233, 235, 239), (235, 234, 238), (234, 232, 236), (237, 239, 243), (239, 238, 242), (238, 236, 240), (241, 243, 247), (243, 242, 246), (242, 240, 244), (249, 245, 247), (247, 246, 250), (246, 244, 248), (253, 249, 251), (255, 251, 250), (254, 250, 248), (257, 253, 255), (255, 254, 258), (258, 254, 252), (261, 257, 259), (259, 258, 262), (262, 258, 256), (261, 263, 267), (263, 262, 266), (262, 260, 264), (269, 265, 267), (271, 267, 266), (270, 266, 264), (273, 269, 271), (275, 271, 270), (270, 268, 272), (277, 273, 275), (275, 274, 278), (274, 272, 276), (277, 279, 283), (283, 279, 278), (278, 276, 280), (281, 283, 287), (283, 282, 286), (286, 282, 280), (196, 285, 287), (198, 287, 286), (199, 286, 284), (292, 294, 291), (291, 294, 295), (290, 295, 293), (289, 291, 299), (291, 290, 298), (298, 290, 288), (301, 297, 299), (299, 298, 302), (298, 296, 300), (301, 303, 307), (307, 303, 302), (306, 302, 300), (305, 307, 311), (307, 306, 310), (310, 306, 304), (313, 309, 311), (311, 310, 314), (310, 308, 312), (313, 315, 319), (315, 314, 318), (314, 312, 316), (317, 319, 323), (319, 318, 322), (322, 318, 316), (321, 323, 327), (327, 323, 322), (326, 322, 320), (325, 327, 331), (331, 327, 326), (330, 326, 324), (333, 329, 331), (331, 330, 334), (330, 328, 332), (333, 335, 339), (335, 334, 338), (338, 334, 332), (337, 339, 343), (339, 338, 342), (338, 336, 340), (341, 343, 347), (343, 342, 346), (342, 340, 344), (349, 345, 347), (347, 346, 350), (346, 344, 348), (349, 351, 355), (355, 351, 350), (354, 350, 348), (353, 355, 359), (359, 355, 354), (354, 352, 356), (361, 357, 359), (363, 359, 358), (362, 358, 356), (361, 363, 367), (363, 362, 366), (362, 360, 364), (369, 365, 367), (367, 366, 370), (366, 364, 368), (369, 371, 375), (371, 370, 374), (374, 370, 368), (373, 375, 379), (375, 374, 378), (378, 374, 372), (377, 379, 383), (383, 379, 378), (378, 376, 380), (292, 381, 383), (294, 383, 382), (295, 382, 380), (385, 388, 390), (390, 391, 386), (391, 389, 384), (393, 385, 387), (387, 386, 394), (386, 384, 392), (397, 393, 395), (399, 395, 394), (398, 394, 392), (401, 397, 399), (403, 399, 398), (402, 398, 396), (405, 401, 403), (407, 403, 402), (402, 400, 404), (409, 405, 407), (411, 407, 406), (410, 406, 404), (413, 409, 411), (415, 411, 410), (414, 410, 408), (417, 413, 415), (419, 415, 414), (414, 412, 416), (421, 417, 419), (423, 419, 418), (422, 418, 416), (425, 421, 423), (423, 422, 426), (426, 422, 420), (429, 425, 427), (431, 427, 426), (426, 424, 428), (429, 431, 435), (435, 431, 430), (430, 428, 432), (437, 433, 435), (439, 435, 434), (434, 432, 436), (441, 437, 439), (443, 439, 438), (438, 436, 440), (441, 443, 447), (447, 443, 442), (446, 442, 440), (445, 447, 451), (447, 446, 450), (446, 444, 448), (449, 451, 455), (451, 450, 454), (450, 448, 452), (453, 455, 459), (459, 455, 454), (454, 452, 456), (457, 459, 463), (459, 458, 462), (458, 456, 460), (461, 463, 467), (463, 462, 466), (466, 462, 460), (465, 467, 471), (471, 467, 466), (466, 464, 468), (469, 471, 475), (475, 471, 470), (470, 468, 472), (477, 473, 475), (475, 474, 478), (474, 472, 476), (477, 479, 390), (479, 478, 391), (391, 478, 476), (484, 486, 483), (486, 487, 482), (487, 485, 480), (481, 483, 491), (491, 483, 482), (482, 480, 488), (489, 491, 495), (491, 490, 494), (490, 488, 492), (493, 495, 499), (495, 494, 498), (494, 492, 496), (501, 497, 499), (499, 498, 502), (498, 496, 500), (501, 503, 507), (503, 502, 506), (502, 500, 504), (505, 507, 511), (507, 506, 510), (506, 504, 508), (509, 511, 515), (511, 510, 514), (510, 508, 512), (513, 515, 519), (515, 514, 518), (514, 512, 516), (517, 519, 523), (519, 518, 522), (518, 516, 520), (521, 523, 527), (523, 522, 526), (522, 520, 524), (525, 527, 531), (527, 526, 530), (526, 524, 528), (533, 529, 531), (531, 530, 534), (530, 528, 532), (537, 533, 535), (535, 534, 538), (534, 532, 536), (537, 539, 543), (539, 538, 542), (538, 536, 540), (541, 543, 547), (547, 543, 542), (546, 542, 540), (545, 547, 551), (547, 546, 550), (550, 546, 544), (553, 549, 551), (555, 551, 550), (554, 550, 548), (553, 555, 559), (559, 555, 554), (558, 554, 552), (557, 559, 563), (563, 559, 558), (562, 558, 556), (565, 561, 563), (563, 562, 566), (566, 562, 560), (569, 565, 567), (567, 566, 570), (570, 566, 564), (569, 571, 575), (575, 571, 570), (570, 568, 572), (573, 575, 486), (486, 575, 574), (487, 574, 572), (184, 0, 96), (0, 8, 56), (8, 16, 24), (24, 32, 40), (40, 48, 24), (48, 56, 24), (56, 64, 72), (72, 80, 56), (80, 88, 56), (88, 96, 0), (96, 104, 184), (104, 112, 120), (120, 128, 136), (136, 144, 120), (144, 152, 120), (152, 160, 168), (168, 176, 184), (0, 56, 88), (8, 24, 56), (104, 120, 184), (152, 168, 120)])
me_cylinder_004.polygons.foreach_set('use_smooth', [True] * 1148)
_uv = me_cylinder_004.uv_layers.new(name='UVMap')
_uv.uv.foreach_set('vector', [0.8774, 0.7078, 0.8755, 0.6915, 0.8774, 0.6915, 0.9315, 0.574, 0.9296, 0.574, 0.9296, 0.574, 0.9278, 0.574, 0.9296, 0.574, 0.9278, 0.574, 0.926, 0.574, 0.9278, 0.574, 0.926, 0.574, 0.9241, 0.574, 0.926, 0.574, 0.9241, 0.574, 0.9223, 0.574, 0.9241, 0.574, 0.9223, 0.574, 0.9204, 0.574, 0.9223, 0.574, 0.9204, 0.574, 0.9186, 0.574, 0.9204, 0.574, 0.9186, 0.574, 0.9168, 0.574, 0.9186, 0.574, 0.9168, 0.574, 0.9149, 0.574, 0.9168, 0.574, 0.9149, 0.574, 0.9131, 0.574, 0.9149, 0.574, 0.9131, 0.574, 0.9113, 0.574, 0.9131, 0.574, 0.9113, 0.574, 0.9094, 0.574, 0.9113, 0.574, 0.9094, 0.574, 0.9076, 0.574, 0.9094, 0.574, 0.9076, 0.574, 0.9057, 0.574, 0.9076, 0.574, 0.9057, 0.574, 0.9057, 0.574, 0.9039, 0.574, 0.9039, 0.574, 0.9039, 0.574, 0.9021, 0.574, 0.9021, 0.574, 0.9021, 0.574, 0.9002, 0.574, 0.9002, 0.574, 0.9002, 0.574, 0.8984, 0.574, 0.8984, 0.574, 0.8984, 0.574, 0.8966, 0.574, 0.8966, 0.574, 0.8966, 0.574, 0.8947, 0.574, 0.8947, 0.574, 0.8947, 0.574, 0.8929, 0.574, 0.8929, 0.574, 0.9013, 0.7078, 0.8994, 0.6915, 0.9013, 0.6915, 0.8929, 0.574, 0.891, 0.574, 0.891, 0.574, 0.9333, 0.574, 0.9315, 0.574, 0.9315, 0.574, 0.9196, 0.7078, 0.9178, 0.6915, 0.9196, 0.6915, 0.9104, 0.7107, 0.9086, 0.7107, 0.9086, 0.7107, 0.9113, 0.574, 0.9131, 0.574, 0.9131, 0.574, 0.9278, 0.574, 0.9296, 0.574, 0.9296, 0.574, 0.891, 0.574, 0.8892, 0.574, 0.8892, 0.574, 0.9315, 0.574, 0.9333, 0.574, 0.9333, 0.574, 0.8939, 0.7078, 0.8921, 0.6915, 0.8939, 0.6915, 0.9104, 0.7078, 0.9086, 0.6915, 0.9104, 0.6915, 0.9013, 0.7107, 0.8994, 0.7107, 0.8994, 0.7107, 0.8914, 0.6692, 0.8963, 0.6776, 0.8914, 0.686, 0.9031, 0.7107, 0.9013, 0.7107, 0.9013, 0.7107, 0.8866, 0.7078, 0.8847, 0.6915, 0.8866, 0.6915, 0.9031, 0.7078, 0.9013, 0.6915, 0.9031, 0.6915, 0.8792, 0.7107, 0.8774, 0.7107, 0.8774, 0.7107, 0.9049, 0.7107, 0.9031, 0.7107, 0.9031, 0.7107, 0.8811, 0.7107, 0.8792, 0.7107, 0.8792, 0.7107, 0.8792, 0.7078, 0.8774, 0.6915, 0.8792, 0.6915, 0.8957, 0.7078, 0.8939, 0.6915, 0.8957, 0.6915, 0.9123, 0.7078, 0.9104, 0.6915, 0.9123, 0.6915, 0.9068, 0.7107, 0.9049, 0.7107, 0.9049, 0.7107, 0.8829, 0.7107, 0.8811, 0.7107, 0.8811, 0.7107, 0.9086, 0.7107, 0.9068, 0.7107, 0.9068, 0.7107, 0.8884, 0.7078, 0.8866, 0.6915, 0.8884, 0.6915, 0.9049, 0.7078, 0.9031, 0.6915, 0.9049, 0.6915, 0.8847, 0.7107, 0.8829, 0.7107, 0.8829, 0.7107, 0.9333, 0.574, 0.9315, 0.574, 0.9315, 0.574, 0.8984, 0.574, 0.8966, 0.574, 0.8984, 0.574, 0.9076, 0.574, 0.9094, 0.574, 0.9094, 0.574, 0.9223, 0.574, 0.9241, 0.574, 0.9241, 0.574, 0.8966, 0.574, 0.8947, 0.574, 0.8966, 0.574, 0.9057, 0.574, 0.9076, 0.574, 0.9076, 0.574, 0.9204, 0.574, 0.9223, 0.574, 0.9223, 0.574, 0.8947, 0.574, 0.8929, 0.574, 0.8947, 0.574, 0.9057, 0.574, 0.9039, 0.574, 0.9057, 0.574, 0.9186, 0.574, 0.9204, 0.574, 0.9204, 0.574, 0.8929, 0.574, 0.891, 0.574, 0.8929, 0.574, 0.9296, 0.574, 0.9315, 0.574, 0.9315, 0.574, 0.9039, 0.574, 0.9021, 0.574, 0.9039, 0.574, 0.9168, 0.574, 0.9186, 0.574, 0.9186, 0.574, 0.891, 0.574, 0.8892, 0.574, 0.891, 0.574, 0.8774, 0.7107, 0.8755, 0.7107, 0.8755, 0.7107, 0.9021, 0.574, 0.9002, 0.574, 0.9021, 0.574, 0.9149, 0.574, 0.9168, 0.574, 0.9168, 0.574, 0.926, 0.574, 0.9278, 0.574, 0.9278, 0.574, 0.8866, 0.7107, 0.8847, 0.7107, 0.8847, 0.7107, 0.9131, 0.574, 0.9149, 0.574, 0.9149, 0.574, 0.9241, 0.574, 0.926, 0.574, 0.926, 0.574, 0.9002, 0.574, 0.8984, 0.574, 0.9002, 0.574, 0.9094, 0.574, 0.9113, 0.574, 0.9113, 0.574, 0.9223, 0.574, 0.9204, 0.574, 0.9204, 0.574, 0.9326, 0.5741, 0.9308, 0.5741, 0.9308, 0.5741, 0.9235, 0.5741, 0.9216, 0.5741, 0.9216, 0.5741, 0.8947, 0.574, 0.8929, 0.574, 0.8929, 0.574, 0.926, 0.574, 0.9241, 0.574, 0.9241, 0.574, 0.9363, 0.5741, 0.9345, 0.5741, 0.9345, 0.5741, 0.9271, 0.5741, 0.9253, 0.5741, 0.9253, 0.5741, 0.8984, 0.574, 0.8966, 0.574, 0.8966, 0.574, 0.9296, 0.574, 0.9278, 0.574, 0.9278, 0.574, 0.891, 0.574, 0.8892, 0.574, 0.8892, 0.574, 0.94, 0.5741, 0.9382, 0.5741, 0.9382, 0.5741, 0.9308, 0.5741, 0.929, 0.5741, 0.929, 0.5741, 0.9021, 0.574, 0.9002, 0.574, 0.9002, 0.574, 0.8929, 0.574, 0.891, 0.574, 0.891, 0.574, 0.9241, 0.574, 0.9223, 0.574, 0.9223, 0.574, 0.9345, 0.5741, 0.9326, 0.5741, 0.9326, 0.5741, 0.9253, 0.5741, 0.9235, 0.5741, 0.9235, 0.5741, 0.8966, 0.574, 0.8947, 0.574, 0.8947, 0.574, 0.9278, 0.574, 0.926, 0.574, 0.926, 0.574, 0.9382, 0.5741, 0.9363, 0.5741, 0.9363, 0.5741, 0.9315, 0.574, 0.9296, 0.574, 0.9296, 0.574, 0.929, 0.5741, 0.9271, 0.5741, 0.9271, 0.5741, 0.9002, 0.574, 0.8984, 0.574, 0.8984, 0.574, 0.8847, 0.7078, 0.8829, 0.6915, 0.8847, 0.6915, 0.8994, 0.7107, 0.8976, 0.7107, 0.8976, 0.7107, 0.8976, 0.7107, 0.8957, 0.7107, 0.8957, 0.7107, 0.9086, 0.7078, 0.9068, 0.6915, 0.9086, 0.6915, 0.8921, 0.7078, 0.8902, 0.6915, 0.8921, 0.6915, 0.9178, 0.7078, 0.916, 0.6915, 0.9178, 0.6915, 0.8957, 0.7107, 0.8939, 0.7107, 0.8939, 0.7107, 0.9196, 0.7107, 0.9178, 0.7107, 0.9178, 0.7107, 0.916, 0.7078, 0.9141, 0.6915, 0.916, 0.6915, 0.8994, 0.7078, 0.8976, 0.6915, 0.8994, 0.6915, 0.8829, 0.7078, 0.8811, 0.6915, 0.8829, 0.6915, 0.8939, 0.7107, 0.8921, 0.7107, 0.8921, 0.7107, 0.9178, 0.7107, 0.916, 0.7107, 0.916, 0.7107, 0.8921, 0.7107, 0.8902, 0.7107, 0.8902, 0.7107, 0.9068, 0.7078, 0.9049, 0.6915, 0.9068, 0.6915, 0.8902, 0.7078, 0.8884, 0.6915, 0.8902, 0.6915, 0.916, 0.7107, 0.9141, 0.7107, 0.9141, 0.7107, 0.8902, 0.7107, 0.8884, 0.7107, 0.8884, 0.7107, 0.9141, 0.7107, 0.9123, 0.7107, 0.9123, 0.7107, 0.9141, 0.7078, 0.9123, 0.6915, 0.9141, 0.6915, 0.8976, 0.7078, 0.8957, 0.6915, 0.8976, 0.6915, 0.8811, 0.7078, 0.8792, 0.6915, 0.8811, 0.6915, 0.8884, 0.7107, 0.8866, 0.7107, 0.8866, 0.7107, 0.9123, 0.7107, 0.9104, 0.7107, 0.9104, 0.7107, 0.9178, 0.6915, 0.9196, 0.6901, 0.9196, 0.6915, 0.9178, 0.6901, 0.9196, 0.6886, 0.9196, 0.6901, 0.9112, 0.6874, 0.9086, 0.6873, 0.9086, 0.6878, 0.9333, 0.5711, 0.9315, 0.5725, 0.9315, 0.5711, 0.9333, 0.5725, 0.9315, 0.574, 0.9315, 0.5725, 0.9315, 0.574, 0.9333, 0.574, 0.9315, 0.574, 0.9178, 0.6915, 0.916, 0.6901, 0.9178, 0.6901, 0.916, 0.6901, 0.9178, 0.6886, 0.9178, 0.6901, 0.9137, 0.6864, 0.9111, 0.687, 0.9112, 0.6874, 0.9315, 0.5711, 0.9296, 0.5725, 0.9296, 0.5711, 0.9296, 0.5725, 0.9315, 0.574, 0.9296, 0.574, 0.9315, 0.574, 0.9296, 0.574, 0.9296, 0.574, 0.9141, 0.6915, 0.916, 0.6901, 0.916, 0.6915, 0.916, 0.6901, 0.9142, 0.6886, 0.9159, 0.6886, 0.9158, 0.6848, 0.9135, 0.686, 0.9137, 0.6864, 0.9278, 0.5711, 0.9296, 0.5725, 0.9278, 0.5725, 0.9278, 0.5725, 0.9296, 0.574, 0.9278, 0.574, 0.9278, 0.574, 0.9296, 0.574, 0.9278, 0.574, 0.9141, 0.6915, 0.9123, 0.6901, 0.9141, 0.6901, 0.9123, 0.6901, 0.9141, 0.6886, 0.9141, 0.6901, 0.9158, 0.6848, 0.917, 0.6825, 0.9155, 0.6845, 0.926, 0.5711, 0.9278, 0.5725, 0.926, 0.5725, 0.926, 0.5725, 0.9278, 0.574, 0.926, 0.574, 0.926, 0.574, 0.9278, 0.574, 0.926, 0.574, 0.9104, 0.6915, 0.9123, 0.6901, 0.9123, 0.6915, 0.9123, 0.6901, 0.9105, 0.6886, 0.9122, 0.6886, 0.9184, 0.6802, 0.917, 0.6825, 0.9174, 0.6827, 0.926, 0.5711, 0.9241, 0.5725, 0.9241, 0.5711, 0.9241, 0.5725, 0.926, 0.574, 0.9241, 0.574, 0.9241, 0.574, 0.926, 0.574, 0.9241, 0.574, 0.9086, 0.6915, 0.9104, 0.6901, 0.9104, 0.6915, 0.9086, 0.6901, 0.9104, 0.6886, 0.9104, 0.6901, 0.9184, 0.6802, 0.9183, 0.6776, 0.918, 0.6801, 0.9223, 0.5711, 0.9241, 0.5725, 0.9223, 0.5725, 0.9223, 0.5725, 0.9241, 0.574, 0.9223, 0.574, 0.9223, 0.574, 0.9241, 0.574, 0.9223, 0.574, 0.9068, 0.6915, 0.9086, 0.6901, 0.9086, 0.6915, 0.9068, 0.6901, 0.9086, 0.6886, 0.9086, 0.6901, 0.9184, 0.675, 0.9183, 0.6776, 0.9188, 0.6776, 0.9223, 0.5711, 0.9204, 0.5725, 0.9204, 0.5711, 0.9204, 0.5725, 0.9223, 0.574, 0.9204, 0.574, 0.9204, 0.574, 0.9223, 0.574, 0.9204, 0.574, 0.9068, 0.6915, 0.9049, 0.6901, 0.9068, 0.6901, 0.9049, 0.6901, 0.9067, 0.6886, 0.9068, 0.6901, 0.9184, 0.675, 0.917, 0.6728, 0.918, 0.6751, 0.9382, 0.5712, 0.94, 0.5727, 0.9382, 0.5727, 0.9382, 0.5727, 0.94, 0.5741, 0.9382, 0.5741, 0.9186, 0.574, 0.9204, 0.574, 0.9186, 0.574, 0.9049, 0.6915, 0.9031, 0.6901, 0.9049, 0.6901, 0.9031, 0.6901, 0.9049, 0.6886, 0.9049, 0.6901, 0.9158, 0.6704, 0.917, 0.6728, 0.9174, 0.6725, 0.9363, 0.5712, 0.9382, 0.5727, 0.9363, 0.5727, 0.9363, 0.5727, 0.9382, 0.5741, 0.9363, 0.5741, 0.9168, 0.574, 0.9186, 0.574, 0.9168, 0.574, 0.9031, 0.6915, 0.9013, 0.6901, 0.9031, 0.6901, 0.9013, 0.6901, 0.9031, 0.6886, 0.9031, 0.6901, 0.9137, 0.6688, 0.9155, 0.6707, 0.9158, 0.6704, 0.9345, 0.5712, 0.9363, 0.5727, 0.9345, 0.5727, 0.9345, 0.5727, 0.9363, 0.5741, 0.9345, 0.5741, 0.9149, 0.574, 0.9168, 0.574, 0.9149, 0.574, 0.8994, 0.6915, 0.9013, 0.6901, 0.9013, 0.6915, 0.8994, 0.6901, 0.9012, 0.6886, 0.9013, 0.6901, 0.9137, 0.6688, 0.9111, 0.6682, 0.9135, 0.6692, 0.9326, 0.5712, 0.9345, 0.5727, 0.9326, 0.5727, 0.9326, 0.5727, 0.9345, 0.5741, 0.9326, 0.5741, 0.9131, 0.574, 0.9149, 0.574, 0.9131, 0.574, 0.8976, 0.6915, 0.8994, 0.6901, 0.8994, 0.6915, 0.8976, 0.6901, 0.8994, 0.6886, 0.8994, 0.6901, 0.9086, 0.6675, 0.9111, 0.6682, 0.9112, 0.6678, 0.9308, 0.5712, 0.9326, 0.5727, 0.9308, 0.5727, 0.9308, 0.5727, 0.9326, 0.5741, 0.9308, 0.5741, 0.9113, 0.574, 0.9131, 0.574, 0.9113, 0.574, 0.8976, 0.6915, 0.8958, 0.6901, 0.8976, 0.6901, 0.8976, 0.6901, 0.8958, 0.6886, 0.8976, 0.6886, 0.9086, 0.6675, 0.9061, 0.6682, 0.9086, 0.6679, 0.929, 0.5712, 0.9308, 0.5727, 0.929, 0.5727, 0.929, 0.5727, 0.9308, 0.5741, 0.929, 0.5741, 0.9094, 0.574, 0.9113, 0.574, 0.9094, 0.574, 0.8957, 0.6915, 0.8939, 0.6901, 0.8957, 0.6901, 0.8939, 0.6901, 0.8957, 0.6886, 0.8957, 0.6901, 0.906, 0.6678, 0.9037, 0.6692, 0.9061, 0.6682, 0.9271, 0.5712, 0.929, 0.5727, 0.9271, 0.5727, 0.929, 0.5727, 0.9271, 0.5741, 0.9271, 0.5727, 0.9094, 0.574, 0.9076, 0.574, 0.9076, 0.574, 0.8921, 0.6915, 0.8939, 0.6901, 0.8939, 0.6915, 0.8921, 0.6901, 0.8939, 0.6886, 0.8939, 0.6901, 0.9035, 0.6688, 0.9017, 0.6707, 0.9037, 0.6692, 0.9253, 0.5712, 0.9271, 0.5727, 0.9253, 0.5727, 0.9253, 0.5727, 0.9271, 0.5741, 0.9253, 0.5741, 0.9076, 0.574, 0.9057, 0.574, 0.9057, 0.574, 0.8921, 0.6915, 0.8902, 0.6901, 0.8921, 0.6901, 0.8902, 0.6901, 0.892, 0.6886, 0.8921, 0.6901, 0.8998, 0.6725, 0.9017, 0.6707, 0.9014, 0.6704, 0.9253, 0.5712, 0.9235, 0.5727, 0.9235, 0.5712, 0.9235, 0.5727, 0.9253, 0.5741, 0.9235, 0.5741, 0.9039, 0.574, 0.9057, 0.574, 0.9039, 0.574, 0.8902, 0.6915, 0.8884, 0.6901, 0.8902, 0.6901, 0.8884, 0.6901, 0.8902, 0.6886, 0.8902, 0.6901, 0.8988, 0.675, 0.9002, 0.6728, 0.8998, 0.6725, 0.9235, 0.5712, 0.9216, 0.5727, 0.9216, 0.5712, 0.9235, 0.5727, 0.9216, 0.5741, 0.9216, 0.5727, 0.9039, 0.574, 0.9021, 0.574, 0.9021, 0.574, 0.8866, 0.6915, 0.8884, 0.6901, 0.8884, 0.6915, 0.8866, 0.6901, 0.8884, 0.6886, 0.8884, 0.6901, 0.8985, 0.6776, 0.8992, 0.6751, 0.8988, 0.675, 0.9002, 0.5711, 0.9021, 0.5725, 0.9002, 0.5725, 0.9002, 0.5725, 0.9021, 0.574, 0.9002, 0.574, 0.9002, 0.574, 0.9021, 0.574, 0.9002, 0.574, 0.8866, 0.6915, 0.8847, 0.6901, 0.8866, 0.6901, 0.8866, 0.6901, 0.8848, 0.6886, 0.8865, 0.6886, 0.8985, 0.6776, 0.8992, 0.6801, 0.8989, 0.6776, 0.9002, 0.5711, 0.8984, 0.5725, 0.8984, 0.5711, 0.9002, 0.5725, 0.8984, 0.574, 0.8984, 0.5725, 0.9002, 0.574, 0.8984, 0.574, 0.8984, 0.574, 0.8829, 0.6915, 0.8847, 0.6901, 0.8847, 0.6915, 0.8847, 0.6901, 0.8829, 0.6886, 0.8847, 0.6886, 0.8988, 0.6802, 0.9002, 0.6825, 0.8992, 0.6801, 0.8984, 0.5711, 0.8966, 0.5725, 0.8966, 0.5711, 0.8984, 0.5725, 0.8966, 0.574, 0.8966, 0.5725, 0.8984, 0.574, 0.8966, 0.574, 0.8966, 0.574, 0.8829, 0.6915, 0.8811, 0.6901, 0.8829, 0.6901, 0.8829, 0.6901, 0.8811, 0.6886, 0.8829, 0.6886, 0.9014, 0.6848, 0.9002, 0.6825, 0.8998, 0.6827, 0.8966, 0.5711, 0.8947, 0.5725, 0.8947, 0.5711, 0.8947, 0.5725, 0.8966, 0.574, 0.8947, 0.574, 0.8966, 0.574, 0.8947, 0.574, 0.8947, 0.574, 0.8811, 0.6915, 0.8792, 0.6901, 0.881, 0.6901, 0.8792, 0.6901, 0.881, 0.6886, 0.881, 0.6901, 0.9035, 0.6864, 0.9017, 0.6845, 0.9014, 0.6848, 0.8947, 0.5711, 0.8929, 0.5725, 0.8929, 0.5711, 0.8947, 0.5725, 0.8929, 0.574, 0.8929, 0.5725, 0.8929, 0.574, 0.8947, 0.574, 0.8929, 0.574, 0.8792, 0.6915, 0.8774, 0.6901, 0.8792, 0.6901, 0.8774, 0.6901, 0.8792, 0.6886, 0.8792, 0.6901, 0.9035, 0.6864, 0.9061, 0.687, 0.9037, 0.686, 0.8929, 0.5711, 0.891, 0.5725, 0.891, 0.5711, 0.8929, 0.5725, 0.891, 0.574, 0.891, 0.5725, 0.8929, 0.574, 0.891, 0.574, 0.891, 0.574, 0.8755, 0.6915, 0.8774, 0.6901, 0.8774, 0.6915, 0.8755, 0.6901, 0.8773, 0.6886, 0.8774, 0.6901, 0.9086, 0.6878, 0.9061, 0.687, 0.906, 0.6874, 0.891, 0.5711, 0.8892, 0.5725, 0.8892, 0.5711, 0.891, 0.5725, 0.8892, 0.574, 0.8892, 0.5725, 0.891, 0.574, 0.8892, 0.574, 0.8892, 0.574, 0.9315, 0.574, 0.9333, 0.574, 0.9315, 0.574, 0.9333, 0.574, 0.9315, 0.574, 0.9315, 0.574, 0.9315, 0.574, 0.9333, 0.574, 0.9315, 0.574, 0.9315, 0.574, 0.9296, 0.574, 0.9296, 0.574, 0.9296, 0.574, 0.9315, 0.574, 0.9296, 0.574, 0.9296, 0.574, 0.9315, 0.574, 0.9296, 0.574, 0.9296, 0.574, 0.9278, 0.574, 0.9278, 0.574, 0.9296, 0.574, 0.9278, 0.574, 0.9278, 0.574, 0.9296, 0.574, 0.9278, 0.574, 0.9278, 0.574, 0.9278, 0.574, 0.926, 0.574, 0.926, 0.574, 0.9278, 0.574, 0.926, 0.574, 0.926, 0.574, 0.9278, 0.574, 0.926, 0.574, 0.926, 0.574, 0.926, 0.574, 0.9241, 0.574, 0.9241, 0.574, 0.926, 0.574, 0.9241, 0.574, 0.9241, 0.574, 0.926, 0.574, 0.9241, 0.574, 0.9241, 0.574, 0.9241, 0.574, 0.9223, 0.574, 0.9223, 0.574, 0.9241, 0.574, 0.9223, 0.574, 0.9223, 0.574, 0.9241, 0.574, 0.9223, 0.574, 0.9223, 0.574, 0.9223, 0.574, 0.9204, 0.574, 0.9204, 0.574, 0.9223, 0.574, 0.9204, 0.574, 0.9204, 0.574, 0.9223, 0.574, 0.9204, 0.574, 0.9204, 0.574, 0.9204, 0.574, 0.9186, 0.574, 0.9186, 0.574, 0.94, 0.5741, 0.9382, 0.5741, 0.9382, 0.5741, 0.94, 0.5741, 0.9382, 0.5741, 0.9382, 0.5741, 0.9186, 0.574, 0.9168, 0.574, 0.9168, 0.574, 0.9382, 0.5741, 0.9363, 0.5741, 0.9363, 0.5741, 0.9382, 0.5741, 0.9363, 0.5741, 0.9363, 0.5741, 0.9168, 0.574, 0.9149, 0.574, 0.9149, 0.574, 0.9363, 0.5741, 0.9345, 0.5741, 0.9345, 0.5741, 0.9363, 0.5741, 0.9345, 0.5741, 0.9345, 0.5741, 0.9149, 0.574, 0.9131, 0.574, 0.9131, 0.574, 0.9345, 0.5741, 0.9326, 0.5741, 0.9326, 0.5741, 0.9345, 0.5741, 0.9326, 0.5741, 0.9326, 0.5741, 0.9131, 0.574, 0.9113, 0.574, 0.9113, 0.574, 0.9326, 0.5741, 0.9308, 0.5741, 0.9308, 0.5741, 0.9326, 0.5741, 0.9308, 0.5741, 0.9308, 0.5741, 0.9113, 0.574, 0.9094, 0.574, 0.9094, 0.574, 0.9308, 0.5741, 0.929, 0.5741, 0.929, 0.5741, 0.9308, 0.5741, 0.929, 0.5741, 0.929, 0.5741, 0.9076, 0.574, 0.9094, 0.574, 0.9076, 0.574, 0.929, 0.5741, 0.9271, 0.5741, 0.9271, 0.5741, 0.929, 0.5741, 0.9271, 0.5741, 0.9271, 0.5741, 0.9057, 0.574, 0.9076, 0.574, 0.9057, 0.574, 0.9253, 0.5741, 0.9271, 0.5741, 0.9253, 0.5741, 0.9253, 0.5741, 0.9271, 0.5741, 0.9253, 0.5741, 0.9039, 0.574, 0.9057, 0.574, 0.9039, 0.574, 0.9253, 0.5741, 0.9235, 0.5741, 0.9235, 0.5741, 0.9235, 0.5741, 0.9253, 0.5741, 0.9235, 0.5741, 0.9021, 0.574, 0.9039, 0.574, 0.9021, 0.574, 0.9235, 0.5741, 0.9216, 0.5741, 0.9216, 0.5741, 0.9216, 0.5741, 0.9235, 0.5741, 0.9216, 0.5741, 0.9021, 0.574, 0.9002, 0.574, 0.9002, 0.574, 0.9021, 0.574, 0.9002, 0.574, 0.9002, 0.574, 0.9021, 0.574, 0.9002, 0.574, 0.9002, 0.574, 0.8984, 0.574, 0.9002, 0.574, 0.8984, 0.574, 0.8984, 0.574, 0.9002, 0.574, 0.8984, 0.574, 0.8984, 0.574, 0.9002, 0.574, 0.8984, 0.574, 0.8966, 0.574, 0.8984, 0.574, 0.8966, 0.574, 0.8966, 0.574, 0.8984, 0.574, 0.8966, 0.574, 0.8984, 0.574, 0.8966, 0.574, 0.8966, 0.574, 0.8947, 0.574, 0.8966, 0.574, 0.8947, 0.574, 0.8966, 0.574, 0.8947, 0.574, 0.8947, 0.574, 0.8966, 0.574, 0.8947, 0.574, 0.8947, 0.574, 0.8947, 0.574, 0.8929, 0.574, 0.8929, 0.574, 0.8929, 0.574, 0.8947, 0.574, 0.8929, 0.574, 0.8947, 0.574, 0.8929, 0.574, 0.8929, 0.574, 0.8929, 0.574, 0.891, 0.574, 0.891, 0.574, 0.8929, 0.574, 0.891, 0.574, 0.891, 0.574, 0.891, 0.574, 0.8929, 0.574, 0.891, 0.574, 0.8892, 0.574, 0.891, 0.574, 0.8892, 0.574, 0.8892, 0.574, 0.891, 0.574, 0.8892, 0.574, 0.8892, 0.574, 0.891, 0.574, 0.8892, 0.574, 0.9196, 0.7107, 0.9178, 0.7107, 0.9178, 0.7107, 0.9178, 0.7107, 0.9196, 0.7107, 0.9178, 0.7107, 0.8892, 0.6874, 0.8866, 0.6873, 0.8891, 0.687, 0.9178, 0.7107, 0.916, 0.7107, 0.916, 0.7107, 0.9178, 0.7107, 0.916, 0.7107, 0.916, 0.7107, 0.8916, 0.6864, 0.8891, 0.687, 0.8914, 0.686, 0.9141, 0.7107, 0.916, 0.7107, 0.9141, 0.7107, 0.916, 0.7107, 0.9142, 0.7107, 0.9141, 0.7107, 0.8916, 0.6864, 0.8934, 0.6845, 0.8937, 0.6848, 0.9141, 0.7107, 0.9123, 0.7107, 0.9123, 0.7107, 0.9123, 0.7107, 0.9141, 0.7107, 0.9123, 0.7107, 0.8954, 0.6827, 0.8934, 0.6845, 0.895, 0.6825, 0.9123, 0.7107, 0.9105, 0.7107, 0.9104, 0.7107, 0.9123, 0.7107, 0.9105, 0.7107, 0.9105, 0.7107, 0.8964, 0.6802, 0.895, 0.6825, 0.896, 0.6801, 0.9086, 0.7107, 0.9104, 0.7107, 0.9086, 0.7107, 0.9104, 0.7107, 0.9086, 0.7107, 0.9086, 0.7107, 0.8964, 0.6802, 0.8963, 0.6776, 0.8967, 0.6776, 0.9086, 0.7107, 0.9068, 0.7107, 0.9068, 0.7107, 0.9086, 0.7107, 0.9068, 0.7107, 0.9068, 0.7107, 0.8967, 0.6776, 0.896, 0.6751, 0.8964, 0.675, 0.9068, 0.7107, 0.9049, 0.7107, 0.9049, 0.7107, 0.9068, 0.7107, 0.905, 0.7107, 0.9049, 0.7107, 0.8954, 0.6725, 0.896, 0.6751, 0.895, 0.6728, 0.9049, 0.7107, 0.9031, 0.7107, 0.9031, 0.7107, 0.9031, 0.7107, 0.9049, 0.7107, 0.9031, 0.7107, 0.8937, 0.6704, 0.895, 0.6728, 0.8934, 0.6707, 0.9031, 0.7107, 0.9013, 0.7107, 0.9013, 0.7107, 0.9013, 0.7107, 0.9031, 0.7107, 0.9013, 0.7107, 0.8916, 0.6688, 0.8934, 0.6707, 0.8914, 0.6692, 0.8994, 0.7107, 0.9013, 0.7107, 0.8994, 0.7107, 0.9013, 0.7107, 0.8995, 0.7107, 0.8994, 0.7107, 0.8916, 0.6688, 0.8891, 0.6682, 0.8892, 0.6678, 0.8994, 0.7107, 0.8976, 0.7107, 0.8976, 0.7107, 0.8994, 0.7107, 0.8976, 0.7107, 0.8976, 0.7107, 0.8866, 0.6675, 0.8891, 0.6682, 0.8866, 0.6679, 0.8976, 0.7107, 0.8958, 0.7107, 0.8957, 0.7107, 0.8976, 0.7107, 0.8958, 0.7107, 0.8958, 0.7107, 0.8866, 0.6675, 0.884, 0.6682, 0.8839, 0.6678, 0.8957, 0.7107, 0.8939, 0.7107, 0.8939, 0.7107, 0.8957, 0.7107, 0.8939, 0.7107, 0.8939, 0.7107, 0.8839, 0.6678, 0.8817, 0.6692, 0.8815, 0.6688, 0.8921, 0.7107, 0.8939, 0.7107, 0.8921, 0.7107, 0.8939, 0.7107, 0.8921, 0.7107, 0.8921, 0.7107, 0.8815, 0.6688, 0.8797, 0.6707, 0.8794, 0.6704, 0.8921, 0.7107, 0.8902, 0.7107, 0.8902, 0.7107, 0.8902, 0.7107, 0.892, 0.7107, 0.8903, 0.7107, 0.8778, 0.6725, 0.8797, 0.6707, 0.8781, 0.6728, 0.8902, 0.7107, 0.8884, 0.7107, 0.8884, 0.7107, 0.8884, 0.7107, 0.8902, 0.7107, 0.8884, 0.7107, 0.8778, 0.6725, 0.8772, 0.6751, 0.8768, 0.675, 0.8866, 0.7107, 0.8884, 0.7107, 0.8866, 0.7107, 0.8866, 0.7107, 0.8884, 0.7107, 0.8866, 0.7107, 0.8764, 0.6776, 0.8772, 0.6751, 0.8768, 0.6776, 0.8866, 0.7107, 0.8847, 0.7107, 0.8847, 0.7107, 0.8866, 0.7107, 0.8848, 0.7107, 0.8847, 0.7107, 0.8764, 0.6776, 0.8772, 0.6801, 0.8768, 0.6802, 0.8829, 0.7107, 0.8847, 0.7107, 0.8829, 0.7107, 0.8847, 0.7107, 0.8829, 0.7107, 0.8829, 0.7107, 0.8768, 0.6802, 0.8781, 0.6825, 0.8778, 0.6827, 0.8829, 0.7107, 0.8811, 0.7107, 0.8811, 0.7107, 0.8829, 0.7107, 0.8811, 0.7107, 0.8811, 0.7107, 0.8794, 0.6848, 0.8781, 0.6825, 0.8797, 0.6845, 0.8811, 0.7107, 0.8792, 0.7107, 0.8792, 0.7107, 0.881, 0.7107, 0.8793, 0.7107, 0.8792, 0.7107, 0.8815, 0.6864, 0.8797, 0.6845, 0.8817, 0.686, 0.8792, 0.7107, 0.8774, 0.7107, 0.8774, 0.7107, 0.8774, 0.7107, 0.8792, 0.7107, 0.8774, 0.7107, 0.8815, 0.6864, 0.884, 0.687, 0.8839, 0.6874, 0.8755, 0.7107, 0.8774, 0.7107, 0.8755, 0.7107, 0.8755, 0.7107, 0.8773, 0.7107, 0.8756, 0.7107, 0.8866, 0.6878, 0.884, 0.687, 0.8866, 0.6873, 0.9315, 0.574, 0.9333, 0.574, 0.9315, 0.574, 0.9333, 0.574, 0.9315, 0.574, 0.9315, 0.574, 0.9333, 0.574, 0.9315, 0.574, 0.9315, 0.574, 0.9296, 0.574, 0.9315, 0.574, 0.9296, 0.574, 0.9315, 0.574, 0.9296, 0.574, 0.9296, 0.574, 0.9315, 0.574, 0.9296, 0.574, 0.9296, 0.574, 0.9278, 0.574, 0.9296, 0.574, 0.9278, 0.574, 0.9278, 0.574, 0.9296, 0.574, 0.9278, 0.574, 0.9278, 0.574, 0.9296, 0.574, 0.9278, 0.574, 0.926, 0.574, 0.9278, 0.574, 0.926, 0.574, 0.926, 0.574, 0.9278, 0.574, 0.926, 0.574, 0.926, 0.574, 0.9278, 0.574, 0.926, 0.574, 0.9241, 0.574, 0.926, 0.574, 0.9241, 0.574, 0.9241, 0.574, 0.926, 0.574, 0.9241, 0.574, 0.926, 0.574, 0.9241, 0.574, 0.9241, 0.574, 0.9223, 0.574, 0.9241, 0.574, 0.9223, 0.574, 0.9223, 0.574, 0.9241, 0.574, 0.9223, 0.574, 0.9223, 0.574, 0.9241, 0.574, 0.9223, 0.574, 0.9204, 0.574, 0.9223, 0.574, 0.9204, 0.574, 0.9204, 0.574, 0.9223, 0.574, 0.9204, 0.574, 0.9204, 0.574, 0.9223, 0.574, 0.9204, 0.574, 0.9186, 0.574, 0.9204, 0.574, 0.9186, 0.574, 0.9382, 0.5741, 0.94, 0.5741, 0.9382, 0.5741, 0.94, 0.5741, 0.9382, 0.5741, 0.9382, 0.5741, 0.9168, 0.574, 0.9186, 0.574, 0.9168, 0.574, 0.9363, 0.5741, 0.9382, 0.5741, 0.9363, 0.5741, 0.9363, 0.5741, 0.9382, 0.5741, 0.9363, 0.5741, 0.9149, 0.574, 0.9168, 0.574, 0.9149, 0.574, 0.9363, 0.5741, 0.9345, 0.5741, 0.9345, 0.5741, 0.9345, 0.5741, 0.9363, 0.5741, 0.9345, 0.5741, 0.9131, 0.574, 0.9149, 0.574, 0.9131, 0.574, 0.9326, 0.5741, 0.9345, 0.5741, 0.9326, 0.5741, 0.9345, 0.5741, 0.9326, 0.5741, 0.9326, 0.5741, 0.9131, 0.574, 0.9113, 0.574, 0.9113, 0.574, 0.9308, 0.5741, 0.9326, 0.5741, 0.9308, 0.5741, 0.9326, 0.5741, 0.9308, 0.5741, 0.9308, 0.5741, 0.9094, 0.574, 0.9113, 0.574, 0.9094, 0.574, 0.929, 0.5741, 0.9308, 0.5741, 0.929, 0.5741, 0.9308, 0.5741, 0.929, 0.5741, 0.929, 0.5741, 0.9076, 0.574, 0.9094, 0.574, 0.9076, 0.574, 0.9271, 0.5741, 0.929, 0.5741, 0.9271, 0.5741, 0.929, 0.5741, 0.9271, 0.5741, 0.9271, 0.5741, 0.9076, 0.574, 0.9057, 0.574, 0.9057, 0.574, 0.9253, 0.5741, 0.9271, 0.5741, 0.9253, 0.5741, 0.9253, 0.5741, 0.9271, 0.5741, 0.9253, 0.5741, 0.9057, 0.574, 0.9039, 0.574, 0.9039, 0.574, 0.9253, 0.5741, 0.9235, 0.5741, 0.9235, 0.5741, 0.9253, 0.5741, 0.9235, 0.5741, 0.9235, 0.5741, 0.9039, 0.574, 0.9021, 0.574, 0.9021, 0.574, 0.9235, 0.5741, 0.9216, 0.5741, 0.9216, 0.5741, 0.9235, 0.5741, 0.9216, 0.5741, 0.9216, 0.5741, 0.9021, 0.574, 0.9002, 0.574, 0.9002, 0.574, 0.9002, 0.574, 0.9021, 0.574, 0.9002, 0.574, 0.9021, 0.574, 0.9002, 0.574, 0.9002, 0.574, 0.9002, 0.574, 0.8984, 0.574, 0.8984, 0.574, 0.9002, 0.574, 0.8984, 0.574, 0.8984, 0.574, 0.9002, 0.574, 0.8984, 0.574, 0.8984, 0.574, 0.8984, 0.574, 0.8966, 0.574, 0.8966, 0.574, 0.8984, 0.574, 0.8966, 0.574, 0.8966, 0.574, 0.8966, 0.574, 0.8984, 0.574, 0.8966, 0.574, 0.8966, 0.574, 0.8947, 0.574, 0.8947, 0.574, 0.8947, 0.574, 0.8966, 0.574, 0.8947, 0.574, 0.8966, 0.574, 0.8947, 0.574, 0.8947, 0.574, 0.8947, 0.574, 0.8929, 0.574, 0.8929, 0.574, 0.8929, 0.574, 0.8947, 0.574, 0.8929, 0.574, 0.8947, 0.574, 0.8929, 0.574, 0.8929, 0.574, 0.891, 0.574, 0.8929, 0.574, 0.891, 0.574, 0.8929, 0.574, 0.891, 0.574, 0.891, 0.574, 0.8929, 0.574, 0.891, 0.574, 0.891, 0.574, 0.891, 0.574, 0.8892, 0.574, 0.8892, 0.574, 0.891, 0.574, 0.8892, 0.574, 0.8892, 0.574, 0.8892, 0.574, 0.891, 0.574, 0.8892, 0.574, 0.9333, 0.574, 0.9315, 0.574, 0.9315, 0.574, 0.9333, 0.574, 0.9315, 0.574, 0.9315, 0.574, 0.9333, 0.574, 0.9315, 0.574, 0.9315, 0.574, 0.9315, 0.574, 0.9296, 0.574, 0.9296, 0.574, 0.9296, 0.574, 0.9315, 0.574, 0.9296, 0.574, 0.9315, 0.574, 0.9296, 0.574, 0.9296, 0.574, 0.9296, 0.574, 0.9278, 0.574, 0.9278, 0.574, 0.9296, 0.574, 0.9278, 0.574, 0.9278, 0.574, 0.9296, 0.574, 0.9278, 0.574, 0.9278, 0.574, 0.9278, 0.574, 0.926, 0.574, 0.926, 0.574, 0.9278, 0.574, 0.926, 0.574, 0.926, 0.574, 0.9278, 0.574, 0.926, 0.574, 0.926, 0.574, 0.9241, 0.574, 0.926, 0.574, 0.9241, 0.574, 0.926, 0.574, 0.9241, 0.574, 0.9241, 0.574, 0.926, 0.574, 0.9241, 0.574, 0.9241, 0.574, 0.9241, 0.574, 0.9223, 0.574, 0.9223, 0.574, 0.9241, 0.574, 0.9223, 0.574, 0.9223, 0.574, 0.9241, 0.574, 0.9223, 0.574, 0.9223, 0.574, 0.9223, 0.574, 0.9204, 0.574, 0.9204, 0.574, 0.9223, 0.574, 0.9204, 0.574, 0.9204, 0.574, 0.9223, 0.574, 0.9204, 0.574, 0.9204, 0.574, 0.94, 0.5741, 0.9382, 0.5741, 0.9382, 0.5741, 0.94, 0.5741, 0.9382, 0.5741, 0.9382, 0.5741, 0.9204, 0.574, 0.9186, 0.574, 0.9186, 0.574, 0.9382, 0.5741, 0.9363, 0.5741, 0.9363, 0.5741, 0.9382, 0.5741, 0.9363, 0.5741, 0.9363, 0.5741, 0.9186, 0.574, 0.9168, 0.574, 0.9168, 0.574, 0.9363, 0.5741, 0.9345, 0.5741, 0.9345, 0.5741, 0.9363, 0.5741, 0.9345, 0.5741, 0.9345, 0.5741, 0.9168, 0.574, 0.9149, 0.574, 0.9149, 0.574, 0.9345, 0.5741, 0.9326, 0.5741, 0.9326, 0.5741, 0.9345, 0.5741, 0.9326, 0.5741, 0.9326, 0.5741, 0.9149, 0.574, 0.9131, 0.574, 0.9131, 0.574, 0.9326, 0.5741, 0.9308, 0.5741, 0.9308, 0.5741, 0.9326, 0.5741, 0.9308, 0.5741, 0.9308, 0.5741, 0.9131, 0.574, 0.9113, 0.574, 0.9113, 0.574, 0.929, 0.5741, 0.9308, 0.5741, 0.929, 0.5741, 0.9308, 0.5741, 0.929, 0.5741, 0.929, 0.5741, 0.9113, 0.574, 0.9094, 0.574, 0.9094, 0.574, 0.9271, 0.5741, 0.929, 0.5741, 0.9271, 0.5741, 0.929, 0.5741, 0.9271, 0.5741, 0.9271, 0.5741, 0.9094, 0.574, 0.9076, 0.574, 0.9076, 0.574, 0.9271, 0.5741, 0.9253, 0.5741, 0.9253, 0.5741, 0.9271, 0.5741, 0.9253, 0.5741, 0.9253, 0.5741, 0.9076, 0.574, 0.9057, 0.574, 0.9057, 0.574, 0.9253, 0.5741, 0.9235, 0.5741, 0.9235, 0.5741, 0.9235, 0.5741, 0.9253, 0.5741, 0.9235, 0.5741, 0.9039, 0.574, 0.9057, 0.574, 0.9039, 0.574, 0.9235, 0.5741, 0.9216, 0.5741, 0.9216, 0.5741, 0.9235, 0.5741, 0.9216, 0.5741, 0.9216, 0.5741, 0.9021, 0.574, 0.9039, 0.574, 0.9021, 0.574, 0.9002, 0.574, 0.9021, 0.574, 0.9002, 0.574, 0.9002, 0.574, 0.9021, 0.574, 0.9002, 0.574, 0.9002, 0.574, 0.9021, 0.574, 0.9002, 0.574, 0.9002, 0.574, 0.8984, 0.574, 0.8984, 0.574, 0.8984, 0.574, 0.9002, 0.574, 0.8984, 0.574, 0.8984, 0.574, 0.9002, 0.574, 0.8984, 0.574, 0.8984, 0.574, 0.8966, 0.574, 0.8966, 0.574, 0.8966, 0.574, 0.8984, 0.574, 0.8966, 0.574, 0.8966, 0.574, 0.8984, 0.574, 0.8966, 0.574, 0.8947, 0.574, 0.8966, 0.574, 0.8947, 0.574, 0.8966, 0.574, 0.8947, 0.574, 0.8947, 0.574, 0.8947, 0.574, 0.8966, 0.574, 0.8947, 0.574, 0.8929, 0.574, 0.8947, 0.574, 0.8929, 0.574, 0.8947, 0.574, 0.8929, 0.574, 0.8929, 0.574, 0.8929, 0.574, 0.8947, 0.574, 0.8929, 0.574, 0.8929, 0.574, 0.891, 0.574, 0.891, 0.574, 0.891, 0.574, 0.8929, 0.574, 0.891, 0.574, 0.8929, 0.574, 0.891, 0.574, 0.891, 0.574, 0.891, 0.574, 0.8892, 0.574, 0.8892, 0.574, 0.8892, 0.574, 0.891, 0.574, 0.8892, 0.574, 0.8892, 0.574, 0.891, 0.574, 0.8892, 0.574, 0.9017, 0.6845, 0.9061, 0.687, 0.9017, 0.6707, 0.8774, 0.7078, 0.8755, 0.7078, 0.8755, 0.6915, 0.9315, 0.574, 0.9315, 0.574, 0.9296, 0.574, 0.9278, 0.574, 0.9296, 0.574, 0.9296, 0.574, 0.926, 0.574, 0.9278, 0.574, 0.9278, 0.574, 0.9241, 0.574, 0.926, 0.574, 0.926, 0.574, 0.9223, 0.574, 0.9241, 0.574, 0.9241, 0.574, 0.9204, 0.574, 0.9223, 0.574, 0.9223, 0.574, 0.9186, 0.574, 0.9204, 0.574, 0.9204, 0.574, 0.9168, 0.574, 0.9186, 0.574, 0.9186, 0.574, 0.9149, 0.574, 0.9168, 0.574, 0.9168, 0.574, 0.9131, 0.574, 0.9149, 0.574, 0.9149, 0.574, 0.9113, 0.574, 0.9131, 0.574, 0.9131, 0.574, 0.9094, 0.574, 0.9113, 0.574, 0.9113, 0.574, 0.9076, 0.574, 0.9094, 0.574, 0.9094, 0.574, 0.9057, 0.574, 0.9076, 0.574, 0.9076, 0.574, 0.9057, 0.574, 0.9057, 0.574, 0.9039, 0.574, 0.9039, 0.574, 0.9039, 0.574, 0.9021, 0.574, 0.9021, 0.574, 0.9021, 0.574, 0.9002, 0.574, 0.9002, 0.574, 0.9002, 0.574, 0.8984, 0.574, 0.8984, 0.574, 0.8984, 0.574, 0.8966, 0.574, 0.8966, 0.574, 0.8966, 0.574, 0.8947, 0.574, 0.8947, 0.574, 0.8947, 0.574, 0.8929, 0.574, 0.9013, 0.7078, 0.8994, 0.7078, 0.8994, 0.6915, 0.8929, 0.574, 0.8929, 0.574, 0.891, 0.574, 0.9333, 0.574, 0.9333, 0.574, 0.9315, 0.574, 0.9196, 0.7078, 0.9178, 0.7078, 0.9178, 0.6915, 0.9104, 0.7107, 0.9104, 0.7107, 0.9086, 0.7107, 0.9113, 0.574, 0.9113, 0.574, 0.9131, 0.574, 0.9278, 0.574, 0.9278, 0.574, 0.9296, 0.574, 0.891, 0.574, 0.891, 0.574, 0.8892, 0.574, 0.9315, 0.574, 0.9315, 0.574, 0.9333, 0.574, 0.8939, 0.7078, 0.8921, 0.7078, 0.8921, 0.6915, 0.9104, 0.7078, 0.9086, 0.7078, 0.9086, 0.6915, 0.9013, 0.7107, 0.9013, 0.7107, 0.8994, 0.7107, 0.8914, 0.686, 0.8891, 0.687, 0.8866, 0.6873, 0.8866, 0.6873, 0.884, 0.687, 0.8866, 0.6679, 0.884, 0.687, 0.8817, 0.686, 0.884, 0.6682, 0.8866, 0.6679, 0.884, 0.687, 0.884, 0.6682, 0.8817, 0.686, 0.8797, 0.6845, 0.8768, 0.6776, 0.8797, 0.6845, 0.8781, 0.6825, 0.8768, 0.6776, 0.8781, 0.6825, 0.8772, 0.6801, 0.8768, 0.6776, 0.8768, 0.6776, 0.8772, 0.6751, 0.8781, 0.6728, 0.8781, 0.6728, 0.8797, 0.6707, 0.8768, 0.6776, 0.8797, 0.6707, 0.8817, 0.6692, 0.8768, 0.6776, 0.8817, 0.6692, 0.884, 0.6682, 0.8817, 0.686, 0.8866, 0.6679, 0.8891, 0.6682, 0.8914, 0.6692, 0.8914, 0.6692, 0.8934, 0.6707, 0.8963, 0.6776, 0.8934, 0.6707, 0.895, 0.6728, 0.8963, 0.6776, 0.895, 0.6728, 0.896, 0.6751, 0.8963, 0.6776, 0.8963, 0.6776, 0.896, 0.6801, 0.8914, 0.686, 0.896, 0.6801, 0.895, 0.6825, 0.8914, 0.686, 0.895, 0.6825, 0.8934, 0.6845, 0.8914, 0.686, 0.8914, 0.686, 0.8866, 0.6873, 0.8914, 0.6692, 0.8914, 0.6692, 0.8866, 0.6873, 0.8866, 0.6679, 0.8817, 0.686, 0.8768, 0.6776, 0.8817, 0.6692, 0.9031, 0.7107, 0.9031, 0.7107, 0.9013, 0.7107, 0.8866, 0.7078, 0.8847, 0.7078, 0.8847, 0.6915, 0.9031, 0.7078, 0.9013, 0.7078, 0.9013, 0.6915, 0.8792, 0.7107, 0.8792, 0.7107, 0.8774, 0.7107, 0.9049, 0.7107, 0.9049, 0.7107, 0.9031, 0.7107, 0.8811, 0.7107, 0.8811, 0.7107, 0.8792, 0.7107, 0.8792, 0.7078, 0.8774, 0.7078, 0.8774, 0.6915, 0.8957, 0.7078, 0.8939, 0.7078, 0.8939, 0.6915, 0.9123, 0.7078, 0.9104, 0.7078, 0.9104, 0.6915, 0.9068, 0.7107, 0.9068, 0.7107, 0.9049, 0.7107, 0.8829, 0.7107, 0.8829, 0.7107, 0.8811, 0.7107, 0.9086, 0.7107, 0.9086, 0.7107, 0.9068, 0.7107, 0.8884, 0.7078, 0.8866, 0.7078, 0.8866, 0.6915, 0.9049, 0.7078, 0.9031, 0.7078, 0.9031, 0.6915, 0.8847, 0.7107, 0.8847, 0.7107, 0.8829, 0.7107, 0.9333, 0.574, 0.9333, 0.574, 0.9315, 0.574, 0.8984, 0.574, 0.8966, 0.574, 0.8966, 0.574, 0.9076, 0.574, 0.9076, 0.574, 0.9094, 0.574, 0.9223, 0.574, 0.9223, 0.574, 0.9241, 0.574, 0.8966, 0.574, 0.8947, 0.574, 0.8947, 0.574, 0.9057, 0.574, 0.9057, 0.574, 0.9076, 0.574, 0.9204, 0.574, 0.9204, 0.574, 0.9223, 0.574, 0.8947, 0.574, 0.8929, 0.574, 0.8929, 0.574, 0.9057, 0.574, 0.9039, 0.574, 0.9039, 0.574, 0.9186, 0.574, 0.9186, 0.574, 0.9204, 0.574, 0.8929, 0.574, 0.891, 0.574, 0.891, 0.574, 0.9296, 0.574, 0.9296, 0.574, 0.9315, 0.574, 0.9039, 0.574, 0.9021, 0.574, 0.9021, 0.574, 0.9168, 0.574, 0.9168, 0.574, 0.9186, 0.574, 0.891, 0.574, 0.8892, 0.574, 0.8892, 0.574, 0.8774, 0.7107, 0.8774, 0.7107, 0.8755, 0.7107, 0.9021, 0.574, 0.9002, 0.574, 0.9002, 0.574, 0.9149, 0.574, 0.9149, 0.574, 0.9168, 0.574, 0.926, 0.574, 0.926, 0.574, 0.9278, 0.574, 0.8866, 0.7107, 0.8866, 0.7107, 0.8847, 0.7107, 0.9131, 0.574, 0.9131, 0.574, 0.9149, 0.574, 0.9241, 0.574, 0.9241, 0.574, 0.926, 0.574, 0.9002, 0.574, 0.8984, 0.574, 0.8984, 0.574, 0.9094, 0.574, 0.9094, 0.574, 0.9113, 0.574, 0.9223, 0.574, 0.9223, 0.574, 0.9204, 0.574, 0.9326, 0.5741, 0.9326, 0.5741, 0.9308, 0.5741, 0.9235, 0.5741, 0.9235, 0.5741, 0.9216, 0.5741, 0.8947, 0.574, 0.8947, 0.574, 0.8929, 0.574, 0.926, 0.574, 0.926, 0.574, 0.9241, 0.574, 0.9363, 0.5741, 0.9363, 0.5741, 0.9345, 0.5741, 0.9271, 0.5741, 0.9271, 0.5741, 0.9253, 0.5741, 0.8984, 0.574, 0.8984, 0.574, 0.8966, 0.574, 0.9296, 0.574, 0.9296, 0.574, 0.9278, 0.574, 0.891, 0.574, 0.891, 0.574, 0.8892, 0.574, 0.94, 0.5741, 0.94, 0.5741, 0.9382, 0.5741, 0.9308, 0.5741, 0.9308, 0.5741, 0.929, 0.5741, 0.9021, 0.574, 0.9021, 0.574, 0.9002, 0.574, 0.8929, 0.574, 0.8929, 0.574, 0.891, 0.574, 0.9241, 0.574, 0.9241, 0.574, 0.9223, 0.574, 0.9345, 0.5741, 0.9345, 0.5741, 0.9326, 0.5741, 0.9253, 0.5741, 0.9253, 0.5741, 0.9235, 0.5741, 0.8966, 0.574, 0.8966, 0.574, 0.8947, 0.574, 0.9278, 0.574, 0.9278, 0.574, 0.926, 0.574, 0.9382, 0.5741, 0.9382, 0.5741, 0.9363, 0.5741, 0.9315, 0.574, 0.9315, 0.574, 0.9296, 0.574, 0.929, 0.5741, 0.929, 0.5741, 0.9271, 0.5741, 0.9002, 0.574, 0.9002, 0.574, 0.8984, 0.574, 0.8847, 0.7078, 0.8829, 0.7078, 0.8829, 0.6915, 0.8994, 0.7107, 0.8994, 0.7107, 0.8976, 0.7107, 0.8976, 0.7107, 0.8976, 0.7107, 0.8957, 0.7107, 0.9086, 0.7078, 0.9068, 0.7078, 0.9068, 0.6915, 0.8921, 0.7078, 0.8902, 0.7078, 0.8902, 0.6915, 0.9178, 0.7078, 0.916, 0.7078, 0.916, 0.6915, 0.8957, 0.7107, 0.8957, 0.7107, 0.8939, 0.7107, 0.9196, 0.7107, 0.9196, 0.7107, 0.9178, 0.7107, 0.916, 0.7078, 0.9141, 0.7078, 0.9141, 0.6915, 0.8994, 0.7078, 0.8976, 0.7078, 0.8976, 0.6915, 0.8829, 0.7078, 0.8811, 0.7078, 0.8811, 0.6915, 0.8939, 0.7107, 0.8939, 0.7107, 0.8921, 0.7107, 0.9178, 0.7107, 0.9178, 0.7107, 0.916, 0.7107, 0.8921, 0.7107, 0.8921, 0.7107, 0.8902, 0.7107, 0.9068, 0.7078, 0.9049, 0.7078, 0.9049, 0.6915, 0.8902, 0.7078, 0.8884, 0.7078, 0.8884, 0.6915, 0.916, 0.7107, 0.916, 0.7107, 0.9141, 0.7107, 0.8902, 0.7107, 0.8902, 0.7107, 0.8884, 0.7107, 0.9141, 0.7107, 0.9141, 0.7107, 0.9123, 0.7107, 0.9141, 0.7078, 0.9123, 0.7078, 0.9123, 0.6915, 0.8976, 0.7078, 0.8957, 0.7078, 0.8957, 0.6915, 0.8811, 0.7078, 0.8792, 0.7078, 0.8792, 0.6915, 0.8884, 0.7107, 0.8884, 0.7107, 0.8866, 0.7107, 0.9123, 0.7107, 0.9123, 0.7107, 0.9104, 0.7107, 0.9178, 0.6915, 0.9178, 0.6901, 0.9196, 0.6901, 0.9178, 0.6901, 0.9178, 0.6886, 0.9196, 0.6886, 0.9112, 0.6874, 0.9111, 0.687, 0.9086, 0.6873, 0.9333, 0.5711, 0.9333, 0.5725, 0.9315, 0.5725, 0.9333, 0.5725, 0.9333, 0.574, 0.9315, 0.574, 0.9315, 0.574, 0.9333, 0.574, 0.9333, 0.574, 0.9178, 0.6915, 0.916, 0.6915, 0.916, 0.6901, 0.916, 0.6901, 0.916, 0.6886, 0.9178, 0.6886, 0.9137, 0.6864, 0.9135, 0.686, 0.9111, 0.687, 0.9315, 0.5711, 0.9315, 0.5725, 0.9296, 0.5725, 0.9296, 0.5725, 0.9315, 0.5725, 0.9315, 0.574, 0.9315, 0.574, 0.9315, 0.574, 0.9296, 0.574, 0.9141, 0.6915, 0.9141, 0.6901, 0.916, 0.6901, 0.916, 0.6901, 0.9141, 0.6901, 0.9142, 0.6886, 0.9158, 0.6848, 0.9155, 0.6845, 0.9135, 0.686, 0.9278, 0.5711, 0.9296, 0.5711, 0.9296, 0.5725, 0.9278, 0.5725, 0.9296, 0.5725, 0.9296, 0.574, 0.9278, 0.574, 0.9296, 0.574, 0.9296, 0.574, 0.9141, 0.6915, 0.9123, 0.6915, 0.9123, 0.6901, 0.9123, 0.6901, 0.9123, 0.6886, 0.9141, 0.6886, 0.9158, 0.6848, 0.9174, 0.6827, 0.917, 0.6825, 0.926, 0.5711, 0.9278, 0.5711, 0.9278, 0.5725, 0.926, 0.5725, 0.9278, 0.5725, 0.9278, 0.574, 0.926, 0.574, 0.9278, 0.574, 0.9278, 0.574, 0.9104, 0.6915, 0.9105, 0.6901, 0.9123, 0.6901, 0.9123, 0.6901, 0.9105, 0.6901, 0.9105, 0.6886, 0.9184, 0.6802, 0.918, 0.6801, 0.917, 0.6825, 0.926, 0.5711, 0.926, 0.5725, 0.9241, 0.5725, 0.9241, 0.5725, 0.926, 0.5725, 0.926, 0.574, 0.9241, 0.574, 0.926, 0.574, 0.926, 0.574, 0.9086, 0.6915, 0.9086, 0.6901, 0.9104, 0.6901, 0.9086, 0.6901, 0.9086, 0.6886, 0.9104, 0.6886, 0.9184, 0.6802, 0.9188, 0.6776, 0.9183, 0.6776, 0.9223, 0.5711, 0.9241, 0.5711, 0.9241, 0.5725, 0.9223, 0.5725, 0.9241, 0.5725, 0.9241, 0.574, 0.9223, 0.574, 0.9241, 0.574, 0.9241, 0.574, 0.9068, 0.6915, 0.9068, 0.6901, 0.9086, 0.6901, 0.9068, 0.6901, 0.9068, 0.6886, 0.9086, 0.6886, 0.9184, 0.675, 0.918, 0.6751, 0.9183, 0.6776, 0.9223, 0.5711, 0.9223, 0.5725, 0.9204, 0.5725, 0.9204, 0.5725, 0.9223, 0.5725, 0.9223, 0.574, 0.9204, 0.574, 0.9223, 0.574, 0.9223, 0.574, 0.9068, 0.6915, 0.9049, 0.6915, 0.9049, 0.6901, 0.9049, 0.6901, 0.905, 0.6886, 0.9067, 0.6886, 0.9184, 0.675, 0.9174, 0.6725, 0.917, 0.6728, 0.9382, 0.5712, 0.94, 0.5712, 0.94, 0.5727, 0.9382, 0.5727, 0.94, 0.5727, 0.94, 0.5741, 0.9186, 0.574, 0.9204, 0.574, 0.9204, 0.574, 0.9049, 0.6915, 0.9031, 0.6915, 0.9031, 0.6901, 0.9031, 0.6901, 0.9031, 0.6886, 0.9049, 0.6886, 0.9158, 0.6704, 0.9155, 0.6707, 0.917, 0.6728, 0.9363, 0.5712, 0.9382, 0.5712, 0.9382, 0.5727, 0.9363, 0.5727, 0.9382, 0.5727, 0.9382, 0.5741, 0.9168, 0.574, 0.9186, 0.574, 0.9186, 0.574, 0.9031, 0.6915, 0.9013, 0.6915, 0.9013, 0.6901, 0.9013, 0.6901, 0.9013, 0.6886, 0.9031, 0.6886, 0.9137, 0.6688, 0.9135, 0.6692, 0.9155, 0.6707, 0.9345, 0.5712, 0.9363, 0.5712, 0.9363, 0.5727, 0.9345, 0.5727, 0.9363, 0.5727, 0.9363, 0.5741, 0.9149, 0.574, 0.9168, 0.574, 0.9168, 0.574, 0.8994, 0.6915, 0.8994, 0.6901, 0.9013, 0.6901, 0.8994, 0.6901, 0.8995, 0.6886, 0.9012, 0.6886, 0.9137, 0.6688, 0.9112, 0.6678, 0.9111, 0.6682, 0.9326, 0.5712, 0.9345, 0.5712, 0.9345, 0.5727, 0.9326, 0.5727, 0.9345, 0.5727, 0.9345, 0.5741, 0.9131, 0.574, 0.9149, 0.574, 0.9149, 0.574, 0.8976, 0.6915, 0.8976, 0.6901, 0.8994, 0.6901, 0.8976, 0.6901, 0.8976, 0.6886, 0.8994, 0.6886, 0.9086, 0.6675, 0.9086, 0.6679, 0.9111, 0.6682, 0.9308, 0.5712, 0.9326, 0.5712, 0.9326, 0.5727, 0.9308, 0.5727, 0.9326, 0.5727, 0.9326, 0.5741, 0.9113, 0.574, 0.9131, 0.574, 0.9131, 0.574, 0.8976, 0.6915, 0.8957, 0.6915, 0.8958, 0.6901, 0.8976, 0.6901, 0.8958, 0.6901, 0.8958, 0.6886, 0.9086, 0.6675, 0.906, 0.6678, 0.9061, 0.6682, 0.929, 0.5712, 0.9308, 0.5712, 0.9308, 0.5727, 0.929, 0.5727, 0.9308, 0.5727, 0.9308, 0.5741, 0.9094, 0.574, 0.9113, 0.574, 0.9113, 0.574, 0.8957, 0.6915, 0.8939, 0.6915, 0.8939, 0.6901, 0.8939, 0.6901, 0.8939, 0.6886, 0.8957, 0.6886, 0.906, 0.6678, 0.9035, 0.6688, 0.9037, 0.6692, 0.9271, 0.5712, 0.929, 0.5712, 0.929, 0.5727, 0.929, 0.5727, 0.929, 0.5741, 0.9271, 0.5741, 0.9094, 0.574, 0.9094, 0.574, 0.9076, 0.574, 0.8921, 0.6915, 0.8921, 0.6901, 0.8939, 0.6901, 0.8921, 0.6901, 0.8921, 0.6886, 0.8939, 0.6886, 0.9035, 0.6688, 0.9014, 0.6704, 0.9017, 0.6707, 0.9253, 0.5712, 0.9271, 0.5712, 0.9271, 0.5727, 0.9253, 0.5727, 0.9271, 0.5727, 0.9271, 0.5741, 0.9076, 0.574, 0.9076, 0.574, 0.9057, 0.574, 0.8921, 0.6915, 0.8902, 0.6915, 0.8902, 0.6901, 0.8902, 0.6901, 0.8903, 0.6886, 0.892, 0.6886, 0.8998, 0.6725, 0.9002, 0.6728, 0.9017, 0.6707, 0.9253, 0.5712, 0.9253, 0.5727, 0.9235, 0.5727, 0.9235, 0.5727, 0.9253, 0.5727, 0.9253, 0.5741, 0.9039, 0.574, 0.9057, 0.574, 0.9057, 0.574, 0.8902, 0.6915, 0.8884, 0.6915, 0.8884, 0.6901, 0.8884, 0.6901, 0.8884, 0.6886, 0.8902, 0.6886, 0.8988, 0.675, 0.8992, 0.6751, 0.9002, 0.6728, 0.9235, 0.5712, 0.9235, 0.5727, 0.9216, 0.5727, 0.9235, 0.5727, 0.9235, 0.5741, 0.9216, 0.5741, 0.9039, 0.574, 0.9039, 0.574, 0.9021, 0.574, 0.8866, 0.6915, 0.8866, 0.6901, 0.8884, 0.6901, 0.8866, 0.6901, 0.8866, 0.6886, 0.8884, 0.6886, 0.8985, 0.6776, 0.8989, 0.6776, 0.8992, 0.6751, 0.9002, 0.5711, 0.9021, 0.5711, 0.9021, 0.5725, 0.9002, 0.5725, 0.9021, 0.5725, 0.9021, 0.574, 0.9002, 0.574, 0.9021, 0.574, 0.9021, 0.574, 0.8866, 0.6915, 0.8847, 0.6915, 0.8847, 0.6901, 0.8866, 0.6901, 0.8847, 0.6901, 0.8848, 0.6886, 0.8985, 0.6776, 0.8988, 0.6802, 0.8992, 0.6801, 0.9002, 0.5711, 0.9002, 0.5725, 0.8984, 0.5725, 0.9002, 0.5725, 0.9002, 0.574, 0.8984, 0.574, 0.9002, 0.574, 0.9002, 0.574, 0.8984, 0.574, 0.8829, 0.6915, 0.8829, 0.6901, 0.8847, 0.6901, 0.8847, 0.6901, 0.8829, 0.6901, 0.8829, 0.6886, 0.8988, 0.6802, 0.8998, 0.6827, 0.9002, 0.6825, 0.8984, 0.5711, 0.8984, 0.5725, 0.8966, 0.5725, 0.8984, 0.5725, 0.8984, 0.574, 0.8966, 0.574, 0.8984, 0.574, 0.8984, 0.574, 0.8966, 0.574, 0.8829, 0.6915, 0.8811, 0.6915, 0.8811, 0.6901, 0.8829, 0.6901, 0.8811, 0.6901, 0.8811, 0.6886, 0.9014, 0.6848, 0.9017, 0.6845, 0.9002, 0.6825, 0.8966, 0.5711, 0.8966, 0.5725, 0.8947, 0.5725, 0.8947, 0.5725, 0.8966, 0.5725, 0.8966, 0.574, 0.8966, 0.574, 0.8966, 0.574, 0.8947, 0.574, 0.8811, 0.6915, 0.8792, 0.6915, 0.8792, 0.6901, 0.8792, 0.6901, 0.8793, 0.6886, 0.881, 0.6886, 0.9035, 0.6864, 0.9037, 0.686, 0.9017, 0.6845, 0.8947, 0.5711, 0.8947, 0.5725, 0.8929, 0.5725, 0.8947, 0.5725, 0.8947, 0.574, 0.8929, 0.574, 0.8929, 0.574, 0.8947, 0.574, 0.8947, 0.574, 0.8792, 0.6915, 0.8774, 0.6915, 0.8774, 0.6901, 0.8774, 0.6901, 0.8774, 0.6886, 0.8792, 0.6886, 0.9035, 0.6864, 0.906, 0.6874, 0.9061, 0.687, 0.8929, 0.5711, 0.8929, 0.5725, 0.891, 0.5725, 0.8929, 0.5725, 0.8929, 0.574, 0.891, 0.574, 0.8929, 0.574, 0.8929, 0.574, 0.891, 0.574, 0.8755, 0.6915, 0.8755, 0.6901, 0.8774, 0.6901, 0.8755, 0.6901, 0.8756, 0.6886, 0.8773, 0.6886, 0.9086, 0.6878, 0.9086, 0.6873, 0.9061, 0.687, 0.891, 0.5711, 0.891, 0.5725, 0.8892, 0.5725, 0.891, 0.5725, 0.891, 0.574, 0.8892, 0.574, 0.891, 0.574, 0.891, 0.574, 0.8892, 0.574, 0.9315, 0.574, 0.9333, 0.574, 0.9333, 0.574, 0.9333, 0.574, 0.9333, 0.574, 0.9315, 0.574, 0.9315, 0.574, 0.9333, 0.574, 0.9333, 0.574, 0.9315, 0.574, 0.9315, 0.574, 0.9296, 0.574, 0.9296, 0.574, 0.9315, 0.574, 0.9315, 0.574, 0.9296, 0.574, 0.9315, 0.574, 0.9315, 0.574, 0.9296, 0.574, 0.9296, 0.574, 0.9278, 0.574, 0.9296, 0.574, 0.9296, 0.574, 0.9278, 0.574, 0.9296, 0.574, 0.9296, 0.574, 0.9278, 0.574, 0.9278, 0.574, 0.9278, 0.574, 0.926, 0.574, 0.9278, 0.574, 0.9278, 0.574, 0.926, 0.574, 0.9278, 0.574, 0.9278, 0.574, 0.926, 0.574, 0.926, 0.574, 0.926, 0.574, 0.9241, 0.574, 0.926, 0.574, 0.926, 0.574, 0.9241, 0.574, 0.926, 0.574, 0.926, 0.574, 0.9241, 0.574, 0.9241, 0.574, 0.9241, 0.574, 0.9223, 0.574, 0.9241, 0.574, 0.9241, 0.574, 0.9223, 0.574, 0.9241, 0.574, 0.9241, 0.574, 0.9223, 0.574, 0.9223, 0.574, 0.9223, 0.574, 0.9204, 0.574, 0.9223, 0.574, 0.9223, 0.574, 0.9204, 0.574, 0.9223, 0.574, 0.9223, 0.574, 0.9204, 0.574, 0.9204, 0.574, 0.9204, 0.574, 0.9186, 0.574, 0.94, 0.5741, 0.94, 0.5741, 0.9382, 0.5741, 0.94, 0.5741, 0.94, 0.5741, 0.9382, 0.5741, 0.9186, 0.574, 0.9186, 0.574, 0.9168, 0.574, 0.9382, 0.5741, 0.9382, 0.5741, 0.9363, 0.5741, 0.9382, 0.5741, 0.9382, 0.5741, 0.9363, 0.5741, 0.9168, 0.574, 0.9168, 0.574, 0.9149, 0.574, 0.9363, 0.5741, 0.9363, 0.5741, 0.9345, 0.5741, 0.9363, 0.5741, 0.9363, 0.5741, 0.9345, 0.5741, 0.9149, 0.574, 0.9149, 0.574, 0.9131, 0.574, 0.9345, 0.5741, 0.9345, 0.5741, 0.9326, 0.5741, 0.9345, 0.5741, 0.9345, 0.5741, 0.9326, 0.5741, 0.9131, 0.574, 0.9131, 0.574, 0.9113, 0.574, 0.9326, 0.5741, 0.9326, 0.5741, 0.9308, 0.5741, 0.9326, 0.5741, 0.9326, 0.5741, 0.9308, 0.5741, 0.9113, 0.574, 0.9113, 0.574, 0.9094, 0.574, 0.9308, 0.5741, 0.9308, 0.5741, 0.929, 0.5741, 0.9308, 0.5741, 0.9308, 0.5741, 0.929, 0.5741, 0.9076, 0.574, 0.9094, 0.574, 0.9094, 0.574, 0.929, 0.5741, 0.929, 0.5741, 0.9271, 0.5741, 0.929, 0.5741, 0.929, 0.5741, 0.9271, 0.5741, 0.9057, 0.574, 0.9076, 0.574, 0.9076, 0.574, 0.9253, 0.5741, 0.9271, 0.5741, 0.9271, 0.5741, 0.9253, 0.5741, 0.9271, 0.5741, 0.9271, 0.5741, 0.9039, 0.574, 0.9057, 0.574, 0.9057, 0.574, 0.9253, 0.5741, 0.9253, 0.5741, 0.9235, 0.5741, 0.9235, 0.5741, 0.9253, 0.5741, 0.9253, 0.5741, 0.9021, 0.574, 0.9039, 0.574, 0.9039, 0.574, 0.9235, 0.5741, 0.9235, 0.5741, 0.9216, 0.5741, 0.9216, 0.5741, 0.9235, 0.5741, 0.9235, 0.5741, 0.9021, 0.574, 0.9021, 0.574, 0.9002, 0.574, 0.9021, 0.574, 0.9021, 0.574, 0.9002, 0.574, 0.9021, 0.574, 0.9021, 0.574, 0.9002, 0.574, 0.8984, 0.574, 0.9002, 0.574, 0.9002, 0.574, 0.8984, 0.574, 0.9002, 0.574, 0.9002, 0.574, 0.8984, 0.574, 0.9002, 0.574, 0.9002, 0.574, 0.8966, 0.574, 0.8984, 0.574, 0.8984, 0.574, 0.8966, 0.574, 0.8984, 0.574, 0.8984, 0.574, 0.8984, 0.574, 0.8984, 0.574, 0.8966, 0.574, 0.8947, 0.574, 0.8966, 0.574, 0.8966, 0.574, 0.8966, 0.574, 0.8966, 0.574, 0.8947, 0.574, 0.8966, 0.574, 0.8966, 0.574, 0.8947, 0.574, 0.8947, 0.574, 0.8947, 0.574, 0.8929, 0.574, 0.8929, 0.574, 0.8947, 0.574, 0.8947, 0.574, 0.8947, 0.574, 0.8947, 0.574, 0.8929, 0.574, 0.8929, 0.574, 0.8929, 0.574, 0.891, 0.574, 0.8929, 0.574, 0.8929, 0.574, 0.891, 0.574, 0.891, 0.574, 0.8929, 0.574, 0.8929, 0.574, 0.8892, 0.574, 0.891, 0.574, 0.891, 0.574, 0.8892, 0.574, 0.891, 0.574, 0.891, 0.574, 0.8892, 0.574, 0.891, 0.574, 0.891, 0.574, 0.9196, 0.7107, 0.9196, 0.7107, 0.9178, 0.7107, 0.9178, 0.7107, 0.9196, 0.7107, 0.9196, 0.7107, 0.8892, 0.6874, 0.8866, 0.6878, 0.8866, 0.6873, 0.9178, 0.7107, 0.9178, 0.7107, 0.916, 0.7107, 0.9178, 0.7107, 0.9178, 0.7107, 0.916, 0.7107, 0.8916, 0.6864, 0.8892, 0.6874, 0.8891, 0.687, 0.9141, 0.7107, 0.916, 0.7107, 0.916, 0.7107, 0.916, 0.7107, 0.9159, 0.7107, 0.9142, 0.7107, 0.8916, 0.6864, 0.8914, 0.686, 0.8934, 0.6845, 0.9141, 0.7107, 0.9141, 0.7107, 0.9123, 0.7107, 0.9123, 0.7107, 0.9141, 0.7107, 0.9141, 0.7107, 0.8954, 0.6827, 0.8937, 0.6848, 0.8934, 0.6845, 0.9123, 0.7107, 0.9123, 0.7107, 0.9105, 0.7107, 0.9123, 0.7107, 0.9122, 0.7107, 0.9105, 0.7107, 0.8964, 0.6802, 0.8954, 0.6827, 0.895, 0.6825, 0.9086, 0.7107, 0.9104, 0.7107, 0.9104, 0.7107, 0.9104, 0.7107, 0.9104, 0.7107, 0.9086, 0.7107, 0.8964, 0.6802, 0.896, 0.6801, 0.8963, 0.6776, 0.9086, 0.7107, 0.9086, 0.7107, 0.9068, 0.7107, 0.9086, 0.7107, 0.9086, 0.7107, 0.9068, 0.7107, 0.8967, 0.6776, 0.8963, 0.6776, 0.896, 0.6751, 0.9068, 0.7107, 0.9068, 0.7107, 0.9049, 0.7107, 0.9068, 0.7107, 0.9067, 0.7107, 0.905, 0.7107, 0.8954, 0.6725, 0.8964, 0.675, 0.896, 0.6751, 0.9049, 0.7107, 0.9049, 0.7107, 0.9031, 0.7107, 0.9031, 0.7107, 0.9049, 0.7107, 0.9049, 0.7107, 0.8937, 0.6704, 0.8954, 0.6725, 0.895, 0.6728, 0.9031, 0.7107, 0.9031, 0.7107, 0.9013, 0.7107, 0.9013, 0.7107, 0.9031, 0.7107, 0.9031, 0.7107, 0.8916, 0.6688, 0.8937, 0.6704, 0.8934, 0.6707, 0.8994, 0.7107, 0.9013, 0.7107, 0.9013, 0.7107, 0.9013, 0.7107, 0.9012, 0.7107, 0.8995, 0.7107, 0.8916, 0.6688, 0.8914, 0.6692, 0.8891, 0.6682, 0.8994, 0.7107, 0.8994, 0.7107, 0.8976, 0.7107, 0.8994, 0.7107, 0.8994, 0.7107, 0.8976, 0.7107, 0.8866, 0.6675, 0.8892, 0.6678, 0.8891, 0.6682, 0.8976, 0.7107, 0.8976, 0.7107, 0.8958, 0.7107, 0.8976, 0.7107, 0.8976, 0.7107, 0.8958, 0.7107, 0.8866, 0.6675, 0.8866, 0.6679, 0.884, 0.6682, 0.8957, 0.7107, 0.8957, 0.7107, 0.8939, 0.7107, 0.8957, 0.7107, 0.8957, 0.7107, 0.8939, 0.7107, 0.8839, 0.6678, 0.884, 0.6682, 0.8817, 0.6692, 0.8921, 0.7107, 0.8939, 0.7107, 0.8939, 0.7107, 0.8939, 0.7107, 0.8939, 0.7107, 0.8921, 0.7107, 0.8815, 0.6688, 0.8817, 0.6692, 0.8797, 0.6707, 0.8921, 0.7107, 0.8921, 0.7107, 0.8902, 0.7107, 0.8902, 0.7107, 0.8921, 0.7107, 0.892, 0.7107, 0.8778, 0.6725, 0.8794, 0.6704, 0.8797, 0.6707, 0.8902, 0.7107, 0.8902, 0.7107, 0.8884, 0.7107, 0.8884, 0.7107, 0.8902, 0.7107, 0.8902, 0.7107, 0.8778, 0.6725, 0.8781, 0.6728, 0.8772, 0.6751, 0.8866, 0.7107, 0.8884, 0.7107, 0.8884, 0.7107, 0.8866, 0.7107, 0.8884, 0.7107, 0.8884, 0.7107, 0.8764, 0.6776, 0.8768, 0.675, 0.8772, 0.6751, 0.8866, 0.7107, 0.8866, 0.7107, 0.8847, 0.7107, 0.8866, 0.7107, 0.8865, 0.7107, 0.8848, 0.7107, 0.8764, 0.6776, 0.8768, 0.6776, 0.8772, 0.6801, 0.8829, 0.7107, 0.8847, 0.7107, 0.8847, 0.7107, 0.8847, 0.7107, 0.8847, 0.7107, 0.8829, 0.7107, 0.8768, 0.6802, 0.8772, 0.6801, 0.8781, 0.6825, 0.8829, 0.7107, 0.8829, 0.7107, 0.8811, 0.7107, 0.8829, 0.7107, 0.8829, 0.7107, 0.8811, 0.7107, 0.8794, 0.6848, 0.8778, 0.6827, 0.8781, 0.6825, 0.8811, 0.7107, 0.881, 0.7107, 0.8792, 0.7107, 0.881, 0.7107, 0.881, 0.7107, 0.8793, 0.7107, 0.8815, 0.6864, 0.8794, 0.6848, 0.8797, 0.6845, 0.8792, 0.7107, 0.8792, 0.7107, 0.8774, 0.7107, 0.8774, 0.7107, 0.8792, 0.7107, 0.8792, 0.7107, 0.8815, 0.6864, 0.8817, 0.686, 0.884, 0.687, 0.8755, 0.7107, 0.8774, 0.7107, 0.8774, 0.7107, 0.8755, 0.7107, 0.8774, 0.7107, 0.8773, 0.7107, 0.8866, 0.6878, 0.8839, 0.6874, 0.884, 0.687, 0.9315, 0.574, 0.9333, 0.574, 0.9333, 0.574, 0.9333, 0.574, 0.9333, 0.574, 0.9315, 0.574, 0.9333, 0.574, 0.9333, 0.574, 0.9315, 0.574, 0.9296, 0.574, 0.9315, 0.574, 0.9315, 0.574, 0.9315, 0.574, 0.9315, 0.574, 0.9296, 0.574, 0.9315, 0.574, 0.9315, 0.574, 0.9296, 0.574, 0.9278, 0.574, 0.9296, 0.574, 0.9296, 0.574, 0.9278, 0.574, 0.9296, 0.574, 0.9296, 0.574, 0.9278, 0.574, 0.9296, 0.574, 0.9296, 0.574, 0.926, 0.574, 0.9278, 0.574, 0.9278, 0.574, 0.926, 0.574, 0.9278, 0.574, 0.9278, 0.574, 0.926, 0.574, 0.9278, 0.574, 0.9278, 0.574, 0.9241, 0.574, 0.926, 0.574, 0.926, 0.574, 0.9241, 0.574, 0.926, 0.574, 0.926, 0.574, 0.926, 0.574, 0.926, 0.574, 0.9241, 0.574, 0.9223, 0.574, 0.9241, 0.574, 0.9241, 0.574, 0.9223, 0.574, 0.9241, 0.574, 0.9241, 0.574, 0.9223, 0.574, 0.9241, 0.574, 0.9241, 0.574, 0.9204, 0.574, 0.9223, 0.574, 0.9223, 0.574, 0.9204, 0.574, 0.9223, 0.574, 0.9223, 0.574, 0.9204, 0.574, 0.9223, 0.574, 0.9223, 0.574, 0.9186, 0.574, 0.9204, 0.574, 0.9204, 0.574, 0.9382, 0.5741, 0.94, 0.5741, 0.94, 0.5741, 0.94, 0.5741, 0.94, 0.5741, 0.9382, 0.5741, 0.9168, 0.574, 0.9186, 0.574, 0.9186, 0.574, 0.9363, 0.5741, 0.9382, 0.5741, 0.9382, 0.5741, 0.9363, 0.5741, 0.9382, 0.5741, 0.9382, 0.5741, 0.9149, 0.574, 0.9168, 0.574, 0.9168, 0.574, 0.9363, 0.5741, 0.9363, 0.5741, 0.9345, 0.5741, 0.9345, 0.5741, 0.9363, 0.5741, 0.9363, 0.5741, 0.9131, 0.574, 0.9149, 0.574, 0.9149, 0.574, 0.9326, 0.5741, 0.9345, 0.5741, 0.9345, 0.5741, 0.9345, 0.5741, 0.9345, 0.5741, 0.9326, 0.5741, 0.9131, 0.574, 0.9131, 0.574, 0.9113, 0.574, 0.9308, 0.5741, 0.9326, 0.5741, 0.9326, 0.5741, 0.9326, 0.5741, 0.9326, 0.5741, 0.9308, 0.5741, 0.9094, 0.574, 0.9113, 0.574, 0.9113, 0.574, 0.929, 0.5741, 0.9308, 0.5741, 0.9308, 0.5741, 0.9308, 0.5741, 0.9308, 0.5741, 0.929, 0.5741, 0.9076, 0.574, 0.9094, 0.574, 0.9094, 0.574, 0.9271, 0.5741, 0.929, 0.5741, 0.929, 0.5741, 0.929, 0.5741, 0.929, 0.5741, 0.9271, 0.5741, 0.9076, 0.574, 0.9076, 0.574, 0.9057, 0.574, 0.9253, 0.5741, 0.9271, 0.5741, 0.9271, 0.5741, 0.9253, 0.5741, 0.9271, 0.5741, 0.9271, 0.5741, 0.9057, 0.574, 0.9057, 0.574, 0.9039, 0.574, 0.9253, 0.5741, 0.9253, 0.5741, 0.9235, 0.5741, 0.9253, 0.5741, 0.9253, 0.5741, 0.9235, 0.5741, 0.9039, 0.574, 0.9039, 0.574, 0.9021, 0.574, 0.9235, 0.5741, 0.9235, 0.5741, 0.9216, 0.5741, 0.9235, 0.5741, 0.9235, 0.5741, 0.9216, 0.5741, 0.9021, 0.574, 0.9021, 0.574, 0.9002, 0.574, 0.9002, 0.574, 0.9021, 0.574, 0.9021, 0.574, 0.9021, 0.574, 0.9021, 0.574, 0.9002, 0.574, 0.9002, 0.574, 0.9002, 0.574, 0.8984, 0.574, 0.9002, 0.574, 0.9002, 0.574, 0.8984, 0.574, 0.9002, 0.574, 0.9002, 0.574, 0.8984, 0.574, 0.8984, 0.574, 0.8984, 0.574, 0.8966, 0.574, 0.8984, 0.574, 0.8984, 0.574, 0.8966, 0.574, 0.8966, 0.574, 0.8984, 0.574, 0.8984, 0.574, 0.8966, 0.574, 0.8966, 0.574, 0.8947, 0.574, 0.8947, 0.574, 0.8966, 0.574, 0.8966, 0.574, 0.8966, 0.574, 0.8966, 0.574, 0.8947, 0.574, 0.8947, 0.574, 0.8947, 0.574, 0.8929, 0.574, 0.8929, 0.574, 0.8947, 0.574, 0.8947, 0.574, 0.8947, 0.574, 0.8947, 0.574, 0.8929, 0.574, 0.891, 0.574, 0.8929, 0.574, 0.8929, 0.574, 0.8929, 0.574, 0.8929, 0.574, 0.891, 0.574, 0.8929, 0.574, 0.8929, 0.574, 0.891, 0.574, 0.891, 0.574, 0.891, 0.574, 0.8892, 0.574, 0.891, 0.574, 0.891, 0.574, 0.8892, 0.574, 0.8892, 0.574, 0.891, 0.574, 0.891, 0.574, 0.9333, 0.574, 0.9333, 0.574, 0.9315, 0.574, 0.9333, 0.574, 0.9333, 0.574, 0.9315, 0.574, 0.9333, 0.574, 0.9333, 0.574, 0.9315, 0.574, 0.9315, 0.574, 0.9315, 0.574, 0.9296, 0.574, 0.9296, 0.574, 0.9315, 0.574, 0.9315, 0.574, 0.9315, 0.574, 0.9315, 0.574, 0.9296, 0.574, 0.9296, 0.574, 0.9296, 0.574, 0.9278, 0.574, 0.9296, 0.574, 0.9296, 0.574, 0.9278, 0.574, 0.9296, 0.574, 0.9296, 0.574, 0.9278, 0.574, 0.9278, 0.574, 0.9278, 0.574, 0.926, 0.574, 0.9278, 0.574, 0.9278, 0.574, 0.926, 0.574, 0.9278, 0.574, 0.9278, 0.574, 0.926, 0.574, 0.9241, 0.574, 0.926, 0.574, 0.926, 0.574, 0.926, 0.574, 0.926, 0.574, 0.9241, 0.574, 0.926, 0.574, 0.926, 0.574, 0.9241, 0.574, 0.9241, 0.574, 0.9241, 0.574, 0.9223, 0.574, 0.9241, 0.574, 0.9241, 0.574, 0.9223, 0.574, 0.9241, 0.574, 0.9241, 0.574, 0.9223, 0.574, 0.9223, 0.574, 0.9223, 0.574, 0.9204, 0.574, 0.9223, 0.574, 0.9223, 0.574, 0.9204, 0.574, 0.9223, 0.574, 0.9223, 0.574, 0.9204, 0.574, 0.94, 0.5741, 0.94, 0.5741, 0.9382, 0.5741, 0.94, 0.5741, 0.94, 0.5741, 0.9382, 0.5741, 0.9204, 0.574, 0.9204, 0.574, 0.9186, 0.574, 0.9382, 0.5741, 0.9382, 0.5741, 0.9363, 0.5741, 0.9382, 0.5741, 0.9382, 0.5741, 0.9363, 0.5741, 0.9186, 0.574, 0.9186, 0.574, 0.9168, 0.574, 0.9363, 0.5741, 0.9363, 0.5741, 0.9345, 0.5741, 0.9363, 0.5741, 0.9363, 0.5741, 0.9345, 0.5741, 0.9168, 0.574, 0.9168, 0.574, 0.9149, 0.574, 0.9345, 0.5741, 0.9345, 0.5741, 0.9326, 0.5741, 0.9345, 0.5741, 0.9345, 0.5741, 0.9326, 0.5741, 0.9149, 0.574, 0.9149, 0.574, 0.9131, 0.574, 0.9326, 0.5741, 0.9326, 0.5741, 0.9308, 0.5741, 0.9326, 0.5741, 0.9326, 0.5741, 0.9308, 0.5741, 0.9131, 0.574, 0.9131, 0.574, 0.9113, 0.574, 0.929, 0.5741, 0.9308, 0.5741, 0.9308, 0.5741, 0.9308, 0.5741, 0.9308, 0.5741, 0.929, 0.5741, 0.9113, 0.574, 0.9113, 0.574, 0.9094, 0.574, 0.9271, 0.5741, 0.929, 0.5741, 0.929, 0.5741, 0.929, 0.5741, 0.929, 0.5741, 0.9271, 0.5741, 0.9094, 0.574, 0.9094, 0.574, 0.9076, 0.574, 0.9271, 0.5741, 0.9271, 0.5741, 0.9253, 0.5741, 0.9271, 0.5741, 0.9271, 0.5741, 0.9253, 0.5741, 0.9076, 0.574, 0.9076, 0.574, 0.9057, 0.574, 0.9253, 0.5741, 0.9253, 0.5741, 0.9235, 0.5741, 0.9235, 0.5741, 0.9253, 0.5741, 0.9253, 0.5741, 0.9039, 0.574, 0.9057, 0.574, 0.9057, 0.574, 0.9235, 0.5741, 0.9235, 0.5741, 0.9216, 0.5741, 0.9235, 0.5741, 0.9235, 0.5741, 0.9216, 0.5741, 0.9021, 0.574, 0.9039, 0.574, 0.9039, 0.574, 0.9002, 0.574, 0.9021, 0.574, 0.9021, 0.574, 0.9002, 0.574, 0.9021, 0.574, 0.9021, 0.574, 0.9002, 0.574, 0.9021, 0.574, 0.9021, 0.574, 0.9002, 0.574, 0.9002, 0.574, 0.8984, 0.574, 0.8984, 0.574, 0.9002, 0.574, 0.9002, 0.574, 0.8984, 0.574, 0.9002, 0.574, 0.9002, 0.574, 0.8984, 0.574, 0.8984, 0.574, 0.8966, 0.574, 0.8966, 0.574, 0.8984, 0.574, 0.8984, 0.574, 0.8966, 0.574, 0.8984, 0.574, 0.8984, 0.574, 0.8947, 0.574, 0.8966, 0.574, 0.8966, 0.574, 0.8966, 0.574, 0.8966, 0.574, 0.8947, 0.574, 0.8947, 0.574, 0.8966, 0.574, 0.8966, 0.574, 0.8929, 0.574, 0.8947, 0.574, 0.8947, 0.574, 0.8947, 0.574, 0.8947, 0.574, 0.8929, 0.574, 0.8929, 0.574, 0.8947, 0.574, 0.8947, 0.574, 0.8929, 0.574, 0.8929, 0.574, 0.891, 0.574, 0.891, 0.574, 0.8929, 0.574, 0.8929, 0.574, 0.8929, 0.574, 0.8929, 0.574, 0.891, 0.574, 0.891, 0.574, 0.891, 0.574, 0.8892, 0.574, 0.8892, 0.574, 0.891, 0.574, 0.891, 0.574, 0.8892, 0.574, 0.891, 0.574, 0.891, 0.574, 0.9061, 0.687, 0.9086, 0.6873, 0.9086, 0.6679, 0.9086, 0.6873, 0.9111, 0.687, 0.918, 0.6751, 0.9111, 0.687, 0.9135, 0.686, 0.9155, 0.6845, 0.9155, 0.6845, 0.917, 0.6825, 0.918, 0.6801, 0.918, 0.6801, 0.9183, 0.6776, 0.9155, 0.6845, 0.9183, 0.6776, 0.918, 0.6751, 0.9155, 0.6845, 0.918, 0.6751, 0.917, 0.6728, 0.9155, 0.6707, 0.9155, 0.6707, 0.9135, 0.6692, 0.918, 0.6751, 0.9135, 0.6692, 0.9111, 0.6682, 0.918, 0.6751, 0.9111, 0.6682, 0.9086, 0.6679, 0.9086, 0.6873, 0.9086, 0.6679, 0.9061, 0.6682, 0.9061, 0.687, 0.9061, 0.6682, 0.9037, 0.6692, 0.9017, 0.6707, 0.9017, 0.6707, 0.9002, 0.6728, 0.8992, 0.6751, 0.8992, 0.6751, 0.8989, 0.6776, 0.9017, 0.6707, 0.8989, 0.6776, 0.8992, 0.6801, 0.9017, 0.6707, 0.8992, 0.6801, 0.9002, 0.6825, 0.9017, 0.6845, 0.9017, 0.6845, 0.9037, 0.686, 0.9061, 0.687, 0.9086, 0.6873, 0.918, 0.6751, 0.9111, 0.6682, 0.9111, 0.687, 0.9155, 0.6845, 0.918, 0.6751, 0.9061, 0.6682, 0.9017, 0.6707, 0.9061, 0.687, 0.8992, 0.6801, 0.9017, 0.6845, 0.9017, 0.6707])
me_cylinder_004.materials.append(mat_material_001)
me_cylinder_004.use_remesh_fix_poles = True
me_cylinder_004.use_remesh_preserve_attributes = False
me_cylinder_004.use_mirror_vertex_groups = False
me_cylinder_004.update()

# ---- objects
ob_rightbumper = bpy.data.objects.new('RightBumper', me_cylinder_004)

# ---- transforms, parenting, visibility, modifiers, constraints
ob_rightbumper.location = (0.0, 0.0, 0.0)
ob_rightbumper.lineart.crease_threshold = 0.0

# ---- collection membership
col_collection.objects.link(ob_rightbumper)

# ---- scene / render settings (as saved in the file)
scene.frame_start = 1; scene.frame_end = 250; scene.frame_set(1)
scene.render.engine = 'BLENDER_EEVEE_NEXT'
scene.cycles.use_denoising = False
scene.cycles.samples = 128
scene.cycles.sampling_pattern = 'TABULATED_SOBOL'
scene.cycles.use_adaptive_sampling = False
scene.cycles.use_light_tree = False
scene.view_settings.view_transform = 'Filmic'
bpy.context.view_layer.update()

# ---- added for rendering (the .blend has no active camera and no usable light): camera, sun
cam_auto = bpy.data.cameras.new('AutoCamera')
cam_auto.lens = 50.0
cam_auto.sensor_width = 36.0
cam_auto.clip_end = 1000.0
ob_auto_camera = bpy.data.objects.new('AutoCamera', cam_auto)
scene.collection.objects.link(ob_auto_camera)
ob_auto_camera.location = (0.735549, -1.32945, 0.985326)
ob_auto_camera.rotation_euler = (1.09748, -7.21219e-08, 0.694738)
scene.camera = ob_auto_camera
light_auto_sun = bpy.data.lights.new('AutoSun', 'SUN')
light_auto_sun.energy = 3.0
light_auto_sun.angle = 0.0523599
ob_auto_sun = bpy.data.objects.new('AutoSun', light_auto_sun)
scene.collection.objects.link(ob_auto_sun)
ob_auto_sun.rotation_euler = (0.872665, 0.174533, 0.523599)
bpy.context.view_layer.update()
